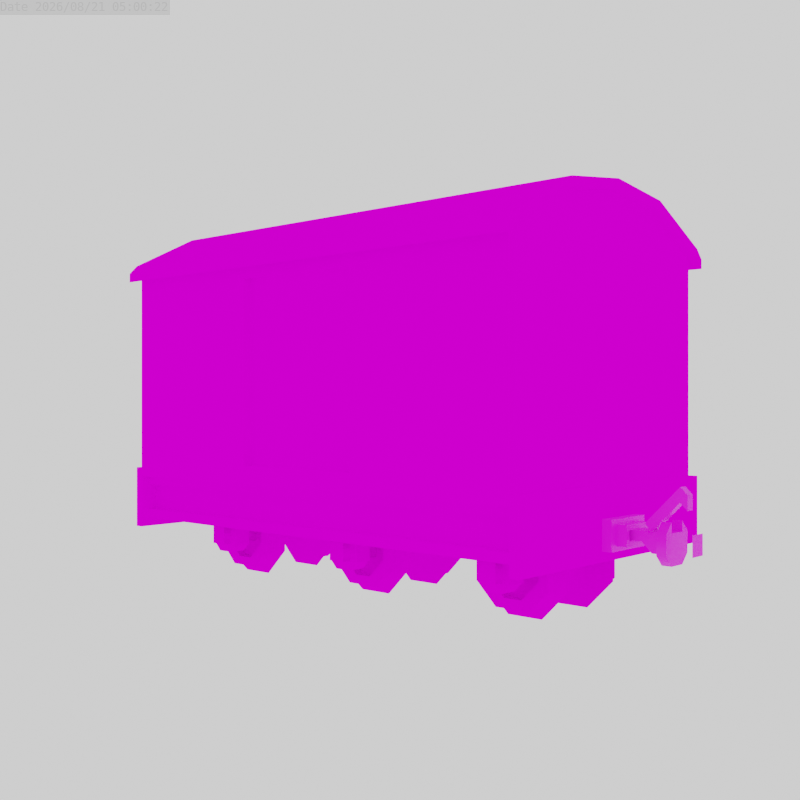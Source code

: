 # Source: van_general.blend  (saved by Blender 3.6.13; exported with 4.5.12 LTS)
import bpy
from mathutils import Matrix  # noqa: F401  (used for matrix-valued properties, if any)

bpy.ops.wm.read_factory_settings(use_empty=True)
scene = bpy.context.scene
scene.name = 'Scene'

# ---- collections
col_collection = bpy.data.collections.new('Collection'); scene.collection.children.link(col_collection)

# ---- images (referenced by path relative to the original .blend; pixels are not part of the script)
import os
ASSET_DIR = os.environ.get("B2B_ASSET_DIR", "")  # directory of the original .blend (textures are referenced by path, not embedded)
HERE = os.path.dirname(os.path.abspath(__file__))  # packed textures are extracted next to this script under _unpacked/

def load_image(name, relpath, width, height, colorspace="sRGB"):
    """Load a texture the original file referenced (path relative to the .blend, or extracted next to this script)."""
    p = next((c for c in (os.path.join(HERE, relpath), os.path.join(ASSET_DIR, relpath)) if relpath and os.path.exists(c)), "")
    if p:
        img = bpy.data.images.load(p, check_existing=True)
        img.name = name
    else:  # same state as the original file: an image datablock whose file is absent (Cycles renders it pink)
        img = bpy.data.images.new(name, width, height)
        img.source = "FILE"
        img.filepath = "//" + (relpath or name)
    img.colorspace_settings.name = colorspace
    return img
img_base_png = load_image('base.png', 'base.png', 1024, 1024, 'sRGB')
img_coupler_png = load_image('coupler.png', 'coupler.png', 1024, 1024, 'sRGB')
img_van_colour_png = load_image('van_colour.png', 'van_colour.png', 1024, 1024, 'sRGB')

# ---- materials (node trees are filled in below, after node groups)
mat_base = bpy.data.materials.new('Base')
mat_coupler = bpy.data.materials.new('Coupler')
mat_colour = bpy.data.materials.new('Colour')

# ---- node groups
ng_auto_smooth = bpy.data.node_groups.new('Auto Smooth', 'GeometryNodeTree')
_s = ng_auto_smooth.interface.new_socket(name='Geometry', in_out='OUTPUT', socket_type='NodeSocketGeometry')
_s = ng_auto_smooth.interface.new_socket(name='Geometry', in_out='INPUT', socket_type='NodeSocketGeometry')
_s = ng_auto_smooth.interface.new_socket(name='Angle', in_out='INPUT', socket_type='NodeSocketFloat')
_s.subtype = 'ANGLE'
_s.min_value = 0.0
_s.max_value = 3.142
ng_auto_smooth.is_modifier = True
_N = ng_auto_smooth.nodes; _L = ng_auto_smooth.links
n0 = _N.new('NodeGroupOutput'); n0.name = 'Group Output'; n0.location = (480, -100)
n1 = _N.new('NodeGroupInput'); n1.name = 'Group Input'; n1.location = (-420, -300)
n2 = _N.new('NodeGroupInput'); n2.name = 'Group Input.001'; n2.location = (-60, -100)
n3 = _N.new('GeometryNodeSetShadeSmooth'); n3.name = 'Set Shade Smooth'; n3.location = (120, -100)
n3.domain = 'EDGE'
n4 = _N.new('GeometryNodeSetShadeSmooth'); n4.name = 'Set Shade Smooth.001'; n4.location = (300, -100)
n5 = _N.new('GeometryNodeInputMeshEdgeAngle'); n5.name = 'Edge Angle'; n5.location = (-420, -220)
n6 = _N.new('GeometryNodeInputEdgeSmooth'); n6.name = 'Is Edge Smooth'; n6.location = (-60, -160)
n7 = _N.new('GeometryNodeInputShadeSmooth'); n7.name = 'Is Face Smooth'; n7.location = (-240, -340)
n8 = _N.new('FunctionNodeBooleanMath'); n8.name = 'Boolean Math'; n8.location = (-60, -220)
n9 = _N.new('FunctionNodeCompare'); n9.name = 'Compare'; n9.location = (-240, -180)
n9.operation = 'LESS_EQUAL'
_L.new(n5.outputs[0], n9.inputs[0])
_L.new(n4.outputs[0], n0.inputs[0])
_L.new(n1.outputs[1], n9.inputs[1])
_L.new(n9.outputs[0], n8.inputs[0])
_L.new(n7.outputs[0], n8.inputs[1])
_L.new(n2.outputs[0], n3.inputs[0])
_L.new(n6.outputs[0], n3.inputs[1])
_L.new(n3.outputs[0], n4.inputs[0])
_L.new(n8.outputs[0], n3.inputs[2])
n0.is_active_output = True

# ---- material node trees
mat_base.use_nodes = True; mat_base.node_tree.nodes.clear()
_N = mat_base.node_tree.nodes; _L = mat_base.node_tree.links
n0 = _N.new('ShaderNodeBsdfPrincipled'); n0.name = 'Principled BSDF'; n0.location = (10, 300)
n0.distribution = 'GGX'
n0.subsurface_method = 'RANDOM_WALK_SKIN'
n0.inputs[2].default_value = 0.0
n0.inputs[3].default_value = 1.45
n0.inputs[13].default_value = 0.0
n0.inputs[20].default_value = 0.0
n0.inputs[27].default_value = (0.0, 0.0, 0.0, 1.0)
n1 = _N.new('ShaderNodeOutputMaterial'); n1.name = 'Material Output'; n1.location = (300, 300)
n2 = _N.new('ShaderNodeTexImage'); n2.name = 'Image Texture'; n2.location = (-280, 280)
n2.image = img_base_png
n2.interpolation = 'Closest'
_L.new(n0.outputs[0], n1.inputs[0])
_L.new(n2.outputs[0], n0.inputs[0])
_L.new(n2.outputs[1], n0.inputs[4])
n1.is_active_output = True
mat_coupler.use_nodes = True; mat_coupler.node_tree.nodes.clear()
_N = mat_coupler.node_tree.nodes; _L = mat_coupler.node_tree.links
n0 = _N.new('ShaderNodeBsdfPrincipled'); n0.name = 'Principled BSDF'; n0.location = (10, 300)
n0.distribution = 'GGX'
n0.subsurface_method = 'RANDOM_WALK_SKIN'
n0.inputs[3].default_value = 1.45
n0.inputs[27].default_value = (0.0, 0.0, 0.0, 1.0)
n0.inputs[28].default_value = 1.0
n1 = _N.new('ShaderNodeOutputMaterial'); n1.name = 'Material Output'; n1.location = (300, 300)
n2 = _N.new('ShaderNodeTexImage'); n2.name = 'Image Texture'; n2.location = (-280, 280)
n2.image = img_coupler_png
n2.interpolation = 'Closest'
_L.new(n0.outputs[0], n1.inputs[0])
_L.new(n2.outputs[0], n0.inputs[0])
_L.new(n2.outputs[1], n0.inputs[4])
n1.is_active_output = True
mat_colour.use_nodes = True; mat_colour.node_tree.nodes.clear()
_N = mat_colour.node_tree.nodes; _L = mat_colour.node_tree.links
n0 = _N.new('ShaderNodeBsdfPrincipled'); n0.name = 'Principled BSDF'; n0.location = (10, 300)
n0.distribution = 'GGX'
n0.subsurface_method = 'RANDOM_WALK_SKIN'
n0.inputs[2].default_value = 0.0
n0.inputs[3].default_value = 1.45
n0.inputs[13].default_value = 0.0
n0.inputs[20].default_value = 0.0
n0.inputs[27].default_value = (0.0, 0.0, 0.0, 1.0)
n1 = _N.new('ShaderNodeOutputMaterial'); n1.name = 'Material Output'; n1.location = (300, 300)
n2 = _N.new('ShaderNodeTexImage'); n2.name = 'Image Texture'; n2.location = (-280, 280)
n2.image = img_van_colour_png
n2.interpolation = 'Closest'
_L.new(n0.outputs[0], n1.inputs[0])
_L.new(n2.outputs[0], n0.inputs[0])
_L.new(n2.outputs[1], n0.inputs[4])
n1.is_active_output = True

# ---- world
world_world = bpy.data.worlds.new('World'); scene.world = world_world
world_world.use_nodes = True; world_world.node_tree.nodes.clear()
_N = world_world.node_tree.nodes; _L = world_world.node_tree.links
n0 = _N.new('ShaderNodeOutputWorld'); n0.name = 'World Output'; n0.location = (300, 300)
n1 = _N.new('ShaderNodeBackground'); n1.name = 'Background'; n1.location = (10, 300)
n1.inputs[0].default_value = (1.0, 1.0, 1.0, 1.0)
_L.new(n1.outputs[0], n0.inputs[0])
n0.is_active_output = True
world_world.color = (0.05088, 0.05088, 0.05088)
world_world.use_sun_shadow = False
world_world.sun_shadow_jitter_overblur = 0.0

# ---- cameras
cam_camera_001 = bpy.data.cameras.new('Camera.001')
cam_camera_001.lens = 46.89
cam_camera_001.lens_unit = 'FOV'

# ---- meshes
me_cube_046 = bpy.data.meshes.new('Cube.046')
me_cube_046.from_pydata([(2.0, 6.0, 4.0), (4.0, 6.0, 2.0), (4.0, 5.0, 2.0), (2.0, 5.0, 4.0), (4.0, 6.0, -2.0), (2.0, 6.0, -4.0), (2.0, 5.0, -4.0), (4.0, 5.0, -2.0), (5.0, 4.0, 2.0), (5.0, 4.0, -2.0), (2.0, 4.0, -5.0), (2.0, 4.0, 5.0), (3.0, -5.0, 1.0), (-3.0, -5.0, -1.0), (3.0, 5.0, -1.0), (-3.0, 5.0, 1.0), (1.0, 5.0, -3.0), (-1.0, 5.0, 3.0), (1.0, -5.0, 3.0), (-1.0, -5.0, -3.0), (1.0, 10.0, -1.0), (-2.0, 6.0, -4.0), (-4.0, 6.0, -2.0), (-4.0, 5.0, -2.0), (-2.0, 5.0, -4.0), (-4.0, 6.0, 2.0), (-2.0, 6.0, 4.0), (-2.0, 5.0, 4.0), (-4.0, 5.0, 2.0), (-5.0, 4.0, -2.0), (-5.0, 4.0, 2.0), (-2.0, 4.0, 5.0), (-2.0, 4.0, -5.0), (-1.0, 6.0, -3.0), (-1.0, 6.0, 3.0), (1.0, -6.0, 3.0), (1.0, 6.0, -3.0), (3.0, 6.0, -1.0), (-3.0, 6.0, 1.0), (3.0, -6.0, 1.0), (-1.0, 10.0, 1.0), (2.0, -6.0, -4.0), (4.0, -6.0, -2.0), (4.0, -5.0, -2.0), (2.0, -5.0, -4.0), (4.0, -6.0, 2.0), (2.0, -6.0, 4.0), (2.0, -5.0, 4.0), (4.0, -5.0, 2.0), (5.0, -4.0, -2.0), (5.0, -4.0, 2.0), (2.0, -4.0, 5.0), (2.0, -4.0, -5.0), (1.0, -6.0, -3.0), (1.0, -5.0, -3.0), (-1.0, -5.0, 3.0), (1.0, 5.0, 3.0), (-1.0, 5.0, -3.0), (3.0, 5.0, 1.0), (-3.0, 5.0, -1.0), (3.0, -5.0, -1.0), (-3.0, -5.0, 1.0), (-2.0, -6.0, 4.0), (-4.0, -6.0, 2.0), (-4.0, -5.0, 2.0), (-2.0, -5.0, 4.0), (-4.0, -6.0, -2.0), (-2.0, -6.0, -4.0), (-2.0, -5.0, -4.0), (-4.0, -5.0, -2.0), (-5.0, -4.0, 2.0), (-5.0, -4.0, -2.0), (-2.0, -4.0, -5.0), (-2.0, -4.0, 5.0), (-3.0, -6.0, 1.0), (-3.0, -6.0, -1.0), (-1.0, -6.0, -3.0), (3.0, -6.0, -1.0), (3.0, 6.0, 1.0), (-3.0, 6.0, -1.0), (1.0, 6.0, 3.0), (-1.0, -6.0, 3.0), (-1.0, -10.0, 1.0), (1.0, -1.423e-06, 1.0), (1.0, -1.423e-06, -1.0), (-1.0, -1.836e-06, -1.0), (-1.0, -1.359e-06, 1.0), (1.0, -10.0, -1.0), (1.0, -10.0, 1.0), (-1.0, 10.0, -1.0), (-1.0, -10.0, -1.0), (1.0, 10.0, 1.0)], [], [(27, 3, 0, 26), (1, 4, 37, 78), (2, 1, 0, 3), (4, 7, 6, 5), (2, 7, 4, 1), (7, 2, 8, 9), (34, 26, 0, 80), (3, 11, 8, 2), (7, 9, 10, 6), (4, 5, 36, 37), (0, 1, 78, 80), (85, 84, 87, 90), (91, 40, 86, 83), (84, 85, 89, 20), (31, 30, 29, 32, 10, 9, 8, 11), (10, 32, 24, 6), (5, 21, 33, 36), (21, 5, 6, 24), (27, 31, 11, 3), (89, 85, 86, 40), (22, 25, 38, 79), (23, 22, 21, 24), (25, 28, 27, 26), (23, 28, 25, 22), (28, 23, 29, 30), (24, 32, 29, 23), (28, 30, 31, 27), (25, 26, 34, 38), (21, 22, 79, 33), (87, 84, 83, 88), (82, 88, 83, 86), (42, 45, 39, 77), (43, 42, 41, 44), (45, 48, 47, 46), (43, 48, 45, 42), (48, 43, 49, 50), (68, 44, 41, 67), (44, 52, 49, 43), (48, 50, 51, 47), (45, 46, 35, 39), (41, 42, 77, 53), (84, 20, 91, 83), (14, 16, 57, 59, 15, 17, 56, 58), (72, 71, 70, 73, 51, 50, 49, 52), (68, 72, 52, 44), (73, 65, 47, 51), (62, 46, 47, 65), (62, 81, 35, 46), (53, 76, 67, 41), (63, 66, 75, 74), (64, 63, 62, 65), (66, 69, 68, 67), (64, 69, 66, 63), (69, 64, 70, 71), (65, 73, 70, 64), (69, 71, 72, 68), (66, 67, 76, 75), (62, 63, 74, 81), (12, 18, 55, 61, 13, 19, 54, 60), (58, 56, 80, 78), (37, 36, 16, 14), (78, 37, 14, 58), (33, 57, 16, 36), (17, 34, 80, 56), (59, 57, 33, 79), (38, 34, 17, 15), (79, 38, 15, 59), (60, 54, 53, 77), (39, 35, 18, 12), (77, 39, 12, 60), (81, 55, 18, 35), (19, 76, 53, 54), (61, 55, 81, 74), (75, 76, 19, 13), (74, 75, 13, 61), (91, 20, 89, 40), (87, 88, 82, 90), (85, 90, 82, 86)])
me_cube_046.polygons.foreach_set('use_smooth', [True] * 78)
_k = set([(0, 1), (0, 26), (1, 4), (2, 3), (2, 7), (3, 27), (4, 5), (5, 21), (6, 7), (6, 24), (8, 9), (8, 11), (9, 10), (10, 32), (11, 31), (12, 18), (12, 60), (13, 19), (13, 61), (14, 16), (14, 58), (15, 17), (15, 59), (16, 57), (17, 56), (18, 55), (19, 54), (20, 89), (20, 91), (21, 22), (22, 25), (23, 24), (23, 28), (25, 26), (27, 28), (29, 30), (29, 32), (30, 31), (33, 36), (33, 79), (34, 38), (34, 80), (35, 39), (35, 81), (36, 37), (37, 78), (38, 79), (39, 77), (40, 89), (40, 91), (41, 42), (41, 67), (42, 45), (43, 44), (43, 48), (44, 68), (45, 46), (46, 62), (47, 48), (47, 65), (49, 50), (49, 52), (50, 51), (51, 73), (52, 72), (53, 76), (53, 77), (54, 60), (55, 61), (56, 58), (57, 59), (62, 63), (63, 66), (64, 65), (64, 69), (66, 67), (68, 69), (70, 71), (70, 73), (71, 72), (74, 75), (74, 81), (75, 76), (78, 80), (82, 88), (82, 90), (87, 88), (87, 90)])
me_cube_046.attributes.new('sharp_edge', 'BOOLEAN', 'EDGE').data.foreach_set('value', [ (min(e.vertices), max(e.vertices)) in _k for e in me_cube_046.edges])
_uv = me_cube_046.uv_layers.new(name='UVMap')
_uv.uv.foreach_set('vector', [0.1016, 0.9922, 0.1016, 0.9609, 0.1094, 0.9609, 0.1094, 0.9922, 0.1953, 0.8359, 0.1641, 0.8359, 0.1719, 0.8438, 0.1875, 0.8438, 0.1016, 0.9453, 0.1094, 0.9453, 0.1094, 0.9609, 0.1016, 0.9609, 0.1016, 0.9453, 0.09375, 0.9453, 0.09375, 0.9609, 0.1016, 0.9609, 0.1016, 0.9609, 0.1016, 0.9922, 0.09375, 0.9922, 0.09375, 0.9609, 0.0625, 0.8359, 0.03125, 0.8359, 0.03125, 0.8281, 0.0625, 0.8281, 0.2031, 0.875, 0.2109, 0.8828, 0.2109, 0.8516, 0.2031, 0.8594, 0.01562, 0.8516, 0.007812, 0.8516, 0.03125, 0.8281, 0.03125, 0.8359, 0.0625, 0.8359, 0.0625, 0.8281, 0.08594, 0.8516, 0.07812, 0.8516, 0.1641, 0.8359, 0.1484, 0.8516, 0.1562, 0.8594, 0.1719, 0.8438, 0.2109, 0.8516, 0.1953, 0.8359, 0.1875, 0.8438, 0.2031, 0.8594, 0.1406, 0.9609, 0.1406, 0.9453, 0.2188, 0.9453, 0.2188, 0.9609, 0.1406, 0.9766, 0.1406, 0.9922, 0.2188, 0.9922, 0.2188, 0.9766, 0.1406, 0.9609, 0.1406, 0.9453, 0.2188, 0.9453, 0.2188, 0.9609, 0.08594, 0.9688, 0.0625, 0.9922, 0.03125, 0.9922, 0.007812, 0.9688, 0.007812, 0.9375, 0.03125, 0.9141, 0.0625, 0.9141, 0.08594, 0.9375, 0.08594, 0.8516, 0.08594, 0.8828, 0.07812, 0.8828, 0.07812, 0.8516, 0.1484, 0.8516, 0.1484, 0.8828, 0.1562, 0.875, 0.1562, 0.8594, 0.1094, 0.9453, 0.1094, 0.9141, 0.1016, 0.9141, 0.1016, 0.9453, 0.01562, 0.8828, 0.007812, 0.8828, 0.007812, 0.8516, 0.01562, 0.8516, 0.2188, 0.9766, 0.1406, 0.9766, 0.1406, 0.9609, 0.2188, 0.9609, 0.1641, 0.8984, 0.1953, 0.8984, 0.1875, 0.8906, 0.1719, 0.8906, 0.1016, 0.9141, 0.1094, 0.9141, 0.1094, 0.8984, 0.1016, 0.8984, 0.09375, 0.9141, 0.1016, 0.9141, 0.1016, 0.8984, 0.09375, 0.8984, 0.1016, 0.9453, 0.1016, 0.9141, 0.09375, 0.9141, 0.09375, 0.9453, 0.03125, 0.8984, 0.0625, 0.8984, 0.0625, 0.9062, 0.03125, 0.9062, 0.07812, 0.8828, 0.08594, 0.8828, 0.0625, 0.9062, 0.0625, 0.8984, 0.03125, 0.8984, 0.03125, 0.9062, 0.007812, 0.8828, 0.01562, 0.8828, 0.1953, 0.8984, 0.2109, 0.8828, 0.2031, 0.875, 0.1875, 0.8906, 0.1484, 0.8828, 0.1641, 0.8984, 0.1719, 0.8906, 0.1562, 0.875, 0.2188, 0.9766, 0.1406, 0.9766, 0.1406, 0.9609, 0.2188, 0.9609, 0.1406, 0.9766, 0.1406, 0.9922, 0.2188, 0.9922, 0.2188, 0.9766, 0.1641, 0.8359, 0.1953, 0.8359, 0.1875, 0.8438, 0.1719, 0.8438, 0.09375, 0.9453, 0.1016, 0.9453, 0.1016, 0.9609, 0.09375, 0.9609, 0.1016, 0.9453, 0.1094, 0.9453, 0.1094, 0.9609, 0.1016, 0.9609, 0.09375, 0.9922, 0.09375, 0.9609, 0.1016, 0.9609, 0.1016, 0.9922, 0.01562, 0.8516, 0.01562, 0.8828, 0.007812, 0.8828, 0.007812, 0.8516, 0.1094, 0.9453, 0.1094, 0.9141, 0.1016, 0.9141, 0.1016, 0.9453, 0.03125, 0.8984, 0.03125, 0.9062, 0.007812, 0.8828, 0.01562, 0.8828, 0.01562, 0.8516, 0.007812, 0.8516, 0.03125, 0.8281, 0.03125, 0.8359, 0.1953, 0.8359, 0.2109, 0.8516, 0.2031, 0.8594, 0.1875, 0.8438, 0.1484, 0.8516, 0.1641, 0.8359, 0.1719, 0.8438, 0.1562, 0.8594, 0.1406, 0.9297, 0.2188, 0.9297, 0.2188, 0.9453, 0.1406, 0.9453, 0.1719, 0.8438, 0.1562, 0.8594, 0.1562, 0.875, 0.1719, 0.8906, 0.1875, 0.8906, 0.2031, 0.875, 0.2031, 0.8594, 0.1875, 0.8438, 0.007812, 0.9688, 0.03125, 0.9922, 0.0625, 0.9922, 0.08594, 0.9688, 0.08594, 0.9375, 0.0625, 0.9141, 0.03125, 0.9141, 0.007812, 0.9375, 0.0625, 0.8984, 0.0625, 0.9062, 0.03125, 0.9062, 0.03125, 0.8984, 0.0625, 0.8281, 0.0625, 0.8359, 0.03125, 0.8359, 0.03125, 0.8281, 0.1016, 0.9922, 0.1016, 0.9609, 0.1094, 0.9609, 0.1094, 0.9922, 0.2109, 0.8828, 0.2031, 0.875, 0.2031, 0.8594, 0.2109, 0.8516, 0.1562, 0.8594, 0.1562, 0.875, 0.1484, 0.8828, 0.1484, 0.8516, 0.1953, 0.8984, 0.1641, 0.8984, 0.1719, 0.8906, 0.1875, 0.8906, 0.09375, 0.9141, 0.1016, 0.9141, 0.1016, 0.8984, 0.09375, 0.8984, 0.1016, 0.9141, 0.1094, 0.9141, 0.1094, 0.8984, 0.1016, 0.8984, 0.09375, 0.9141, 0.09375, 0.9453, 0.1016, 0.9453, 0.1016, 0.9141, 0.07812, 0.8828, 0.07812, 0.8516, 0.08594, 0.8516, 0.08594, 0.8828, 0.0625, 0.8359, 0.0625, 0.8281, 0.08594, 0.8516, 0.07812, 0.8516, 0.07812, 0.8828, 0.08594, 0.8828, 0.0625, 0.9062, 0.0625, 0.8984, 0.1641, 0.8984, 0.1484, 0.8828, 0.1562, 0.875, 0.1719, 0.8906, 0.2109, 0.8828, 0.1953, 0.8984, 0.1875, 0.8906, 0.2031, 0.875, 0.1875, 0.8438, 0.2031, 0.8594, 0.2031, 0.875, 0.1875, 0.8906, 0.1719, 0.8906, 0.1562, 0.875, 0.1562, 0.8594, 0.1719, 0.8438, 0.1406, 0.9766, 0.1406, 0.9609, 0.1328, 0.9609, 0.1328, 0.9766, 0.125, 0.9453, 0.125, 0.9609, 0.1172, 0.9609, 0.1172, 0.9453, 0.1328, 0.9766, 0.1328, 0.9922, 0.1406, 0.9922, 0.1406, 0.9766, 0.125, 0.9766, 0.1172, 0.9766, 0.1172, 0.9609, 0.125, 0.9609, 0.1172, 0.9766, 0.125, 0.9766, 0.125, 0.9609, 0.1172, 0.9609, 0.1172, 0.9922, 0.1172, 0.9766, 0.125, 0.9766, 0.125, 0.9922, 0.1328, 0.9766, 0.1328, 0.9609, 0.1406, 0.9609, 0.1406, 0.9766, 0.1328, 0.9922, 0.1328, 0.9766, 0.1406, 0.9766, 0.1406, 0.9922, 0.1328, 0.9609, 0.1328, 0.9453, 0.125, 0.9453, 0.125, 0.9609, 0.1094, 0.9453, 0.1094, 0.9609, 0.1172, 0.9609, 0.1172, 0.9453, 0.125, 0.9609, 0.125, 0.9766, 0.1328, 0.9766, 0.1328, 0.9609, 0.1094, 0.9766, 0.1172, 0.9766, 0.1172, 0.9609, 0.1094, 0.9609, 0.1172, 0.9766, 0.1094, 0.9766, 0.1094, 0.9609, 0.1172, 0.9609, 0.1328, 0.9766, 0.1328, 0.9922, 0.125, 0.9922, 0.125, 0.9766, 0.1094, 0.9922, 0.1094, 0.9766, 0.1172, 0.9766, 0.1172, 0.9922, 0.125, 0.9766, 0.125, 0.9609, 0.1328, 0.9609, 0.1328, 0.9766, 0.1562, 0.9141, 0.1406, 0.9141, 0.1406, 0.9297, 0.1562, 0.9297, 0.1562, 0.9141, 0.1406, 0.9141, 0.1406, 0.9297, 0.1562, 0.9297, 0.1406, 0.9297, 0.2188, 0.9297, 0.2188, 0.9453, 0.1406, 0.9453])
me_cube_046.materials.append(mat_base)
me_cube_046.update()
me_cube_008 = bpy.data.meshes.new('Cube.008')
me_cube_008.from_pydata([(-27.0, -16.0, 10.0), (-27.0, -16.0, 11.0), (-27.0, 16.0, 10.0), (-27.0, 16.0, 11.0), (27.0, -16.0, 10.0), (27.0, 16.0, 10.0), (27.0, 16.0, 11.0), (28.0, 16.0, 11.0), (28.0, 16.0, 10.0), (28.0, -16.0, 10.0), (28.0, -16.0, 11.0), (27.0, -16.0, 4.0), (27.0, 16.0, 4.0), (28.0, -16.0, 4.0), (28.0, 16.0, 4.0), (-28.0, 16.0, 10.0), (-28.0, -16.0, 10.0), (-28.0, -16.0, 11.0), (-28.0, 16.0, 11.0), (-27.0, 16.0, 4.0), (-27.0, -16.0, 4.0), (-28.0, 16.0, 4.0), (-28.0, -16.0, 4.0), (27.0, -16.0, 11.0), (0.0, -16.0, 10.0), (0.0, 16.0, 10.0), (0.0, -16.0, 11.0), (0.0, 16.0, 11.0), (-27.0, -14.0, 9.0), (-27.0, -15.0, 9.0), (-27.0, -14.0, 6.0), (0.0, -14.0, 9.0), (27.0, -14.0, 9.0), (0.0, -14.0, 6.0), (0.0, -15.0, 9.0), (0.0, -15.0, 10.0), (27.0, -15.0, 9.0), (27.0, -15.0, 10.0), (27.0, -12.0, 10.0), (0.0, -12.0, 10.0), (27.0, -12.0, 9.0), (27.0, -13.0, 9.0), (0.0, -12.0, 9.0), (0.0, -13.0, 9.0), (-27.0, -12.0, 9.0), (-27.0, -13.0, 9.0), (-27.0, -12.0, 10.0), (-27.0, -15.0, 10.0), (-27.0, -13.0, 6.0), (-27.0, -12.0, 6.0), (0.0, -13.0, 6.0), (27.0, -13.0, 6.0), (0.0, -12.0, 6.0), (27.0, -12.0, 6.0), (0.0, -12.0, 5.0), (27.0, -12.0, 5.0), (0.0, -15.0, 5.0), (-27.0, -12.0, 5.0), (-27.0, -15.0, 5.0), (-27.0, -15.0, 6.0), (0.0, -15.0, 6.0), (27.0, -15.0, 6.0), (27.0, -15.0, 5.0), (27.0, -14.0, 6.0), (27.0, 14.0, 9.0), (27.0, 15.0, 9.0), (27.0, 14.0, 6.0), (0.0, 14.0, 9.0), (-27.0, 14.0, 9.0), (0.0, 15.0, 9.0), (0.0, 14.0, 6.0), (0.0, 15.0, 6.0), (-27.0, 14.0, 6.0), (-27.0, 15.0, 6.0), (-27.0, 15.0, 5.0), (-27.0, 12.0, 5.0), (0.0, 15.0, 5.0), (27.0, 15.0, 5.0), (0.0, 12.0, 5.0), (27.0, 12.0, 5.0), (0.0, 12.0, 6.0), (27.0, 12.0, 6.0), (0.0, 13.0, 6.0), (-27.0, 12.0, 6.0), (-27.0, 13.0, 6.0), (-27.0, 13.0, 9.0), (-27.0, 12.0, 9.0), (0.0, 13.0, 9.0), (27.0, 13.0, 9.0), (0.0, 12.0, 9.0), (27.0, 12.0, 9.0), (0.0, 12.0, 10.0), (27.0, 12.0, 10.0), (-27.0, 12.0, 10.0), (27.0, 13.0, 6.0), (27.0, 15.0, 6.0), (-27.0, 15.0, 9.0), (0.0, 15.0, 10.0), (27.0, 15.0, 10.0), (-27.0, 15.0, 10.0)], [], [(1, 3, 18, 17), (25, 27, 6, 5), (23, 4, 9, 10), (24, 26, 1, 0), (25, 5, 4, 24), (8, 7, 10, 9), (8, 9, 13, 14), (6, 23, 10, 7), (5, 6, 7, 8), (11, 12, 14, 13), (4, 5, 12, 11), (5, 8, 14, 12), (9, 4, 11, 13), (16, 17, 18, 15), (15, 2, 19, 21), (3, 2, 15, 18), (0, 1, 17, 16), (19, 20, 22, 21), (2, 0, 20, 19), (0, 16, 22, 20), (16, 15, 21, 22), (27, 3, 1, 26), (6, 27, 26, 23), (4, 23, 26, 24), (2, 3, 27, 25), (2, 25, 24, 0), (28, 31, 34, 29), (31, 28, 30, 33), (32, 31, 33, 63), (31, 32, 36, 34), (34, 35, 47, 29), (36, 37, 35, 34), (42, 39, 38, 40), (41, 43, 42, 40), (43, 45, 44, 42), (44, 46, 39, 42), (45, 43, 50, 48), (48, 50, 52, 49), (50, 51, 53, 52), (43, 41, 51, 50), (52, 53, 55, 54), (49, 52, 54, 57), (62, 56, 54, 55), (56, 58, 57, 54), (60, 59, 58, 56), (33, 30, 59, 60), (61, 60, 56, 62), (63, 33, 60, 61), (64, 67, 69, 65), (67, 64, 66, 70), (68, 67, 70, 72), (67, 68, 96, 69), (70, 66, 95, 71), (72, 70, 71, 73), (73, 71, 76, 74), (74, 76, 78, 75), (71, 95, 77, 76), (76, 77, 79, 78), (81, 80, 78, 79), (80, 83, 75, 78), (94, 82, 80, 81), (82, 84, 83, 80), (87, 85, 84, 82), (85, 87, 89, 86), (88, 87, 82, 94), (87, 88, 90, 89), (90, 92, 91, 89), (89, 91, 93, 86), (96, 99, 97, 69), (69, 97, 98, 65)])
me_cube_008.polygons.foreach_set('use_smooth', [True] * 70)
_k = set([(0, 2), (0, 20), (0, 24), (1, 17), (1, 26), (2, 19), (2, 25), (3, 18), (3, 27), (4, 5), (4, 11), (4, 24), (5, 12), (5, 25), (6, 7), (6, 27), (7, 8), (7, 10), (8, 14), (9, 10), (9, 13), (10, 23), (11, 12), (11, 13), (12, 14), (13, 14), (15, 18), (15, 21), (16, 17), (16, 22), (17, 18), (19, 20), (19, 21), (20, 22), (21, 22), (23, 26), (28, 29), (28, 30), (28, 31), (29, 34), (29, 47), (30, 33), (30, 59), (31, 32), (32, 36), (32, 63), (33, 63), (34, 36), (35, 37), (35, 47), (36, 37), (38, 39), (38, 40), (39, 46), (40, 41), (40, 42), (41, 43), (41, 51), (42, 44), (43, 45), (44, 45), (44, 46), (45, 48), (48, 49), (48, 50), (49, 52), (49, 57), (50, 51), (51, 53), (52, 53), (53, 55), (54, 55), (54, 57), (55, 62), (56, 58), (56, 62), (57, 58), (58, 59), (59, 60), (60, 61), (61, 62), (61, 63), (64, 65), (64, 66), (64, 67), (65, 69), (65, 98), (66, 70), (66, 95), (67, 68), (68, 72), (68, 96), (69, 96), (70, 72), (71, 73), (71, 95), (72, 73), (73, 74), (74, 75), (74, 76), (75, 78), (75, 83), (76, 77), (77, 79), (77, 95), (78, 79), (79, 81), (80, 81), (80, 83), (81, 94), (82, 84), (82, 94), (83, 84), (84, 85), (85, 86), (85, 87), (86, 89), (86, 93), (87, 88), (88, 90), (88, 94), (89, 90), (90, 92), (91, 92), (91, 93), (96, 99), (97, 98), (97, 99)])
me_cube_008.attributes.new('sharp_edge', 'BOOLEAN', 'EDGE').data.foreach_set('value', [ (min(e.vertices), max(e.vertices)) in _k for e in me_cube_008.edges])
_uv = me_cube_008.uv_layers.new(name='UVMap')
_uv.uv.foreach_set('vector', [0.7422, 0.1797, 0.9922, 0.1797, 0.9922, 0.1719, 0.7422, 0.1719, 0.7344, 0.3951, 0.7422, 0.3951, 0.7422, 0.1797, 0.7344, 0.1797, 0.7422, 0.1797, 0.7344, 0.1797, 0.7344, 0.1719, 0.7422, 0.1719, 0.7344, 0.3951, 0.7422, 0.3951, 0.7422, 0.1797, 0.7344, 0.1797, 0.0, 0.0, 0.0, 0.2109, 0.25, 0.2109, 0.25, 0.0, 0.7344, 0.4062, 0.7344, 0.3984, 0.9844, 0.3984, 0.9844, 0.4062, 0.7344, 0.4062, 0.9844, 0.4062, 0.9844, 0.4531, 0.7344, 0.4531, 0.9922, 0.1797, 0.7422, 0.1797, 0.7422, 0.1719, 0.9922, 0.1719, 0.7344, 0.1797, 0.7422, 0.1797, 0.7422, 0.1719, 0.7344, 0.1719, 0.25, 0.2578, 0.0, 0.2578, 0.0, 0.2656, 0.25, 0.2656, 0.25, 0.2109, 0.0, 0.2109, 0.0, 0.2578, 0.25, 0.2578, 0.2578, 0.1016, 0.25, 0.1016, 0.25, 0.1484, 0.2578, 0.1484, 0.25, 0.1016, 0.2578, 0.1016, 0.2578, 0.1484, 0.25, 0.1484, 0.9844, 0.4062, 0.9844, 0.3984, 0.7344, 0.3984, 0.7344, 0.4062, 0.25, 0.1016, 0.2578, 0.1016, 0.2578, 0.1484, 0.25, 0.1484, 0.7422, 0.1797, 0.7344, 0.1797, 0.7344, 0.1719, 0.7422, 0.1719, 0.7344, 0.1797, 0.7422, 0.1797, 0.7422, 0.1719, 0.7344, 0.1719, 0.0, 0.2656, 0.25, 0.2656, 0.25, 0.2578, 0.0, 0.2578, 0.0, 0.2109, 0.25, 0.2109, 0.25, 0.2578, 0.0, 0.2578, 0.2578, 0.1016, 0.25, 0.1016, 0.25, 0.1484, 0.2578, 0.1484, 0.9844, 0.4062, 0.7344, 0.4062, 0.7344, 0.4531, 0.9844, 0.4531, 0.9922, 0.3951, 0.9922, 0.1797, 0.7422, 0.1797, 0.7422, 0.3951, 0.9922, 0.1797, 0.9922, 0.3951, 0.7422, 0.3951, 0.7422, 0.1797, 0.7344, 0.1797, 0.7422, 0.1797, 0.7422, 0.3951, 0.7344, 0.3951, 0.7344, 0.1797, 0.7422, 0.1797, 0.7422, 0.3951, 0.7344, 0.3951, 0.0, 0.2109, 0.0, 0.0, 0.25, 0.0, 0.25, 0.2109, 1.0, 0.1172, 0.7891, 0.1172, 0.7891, 0.1094, 1.0, 0.1094, 0.7891, 0.1094, 1.0, 0.1094, 1.0, 0.08594, 0.7891, 0.08594, 0.7891, 0.1094, 1.0, 0.1094, 1.0, 0.08594, 0.7891, 0.08594, 1.0, 0.1172, 0.7891, 0.1172, 0.7891, 0.1094, 1.0, 0.1094, 0.7891, 0.07812, 0.7891, 0.08594, 1.0, 0.08594, 1.0, 0.07812, 0.7891, 0.07812, 0.7891, 0.08594, 1.0, 0.08594, 1.0, 0.07812, 1.0, 0.01562, 1.0, 0.02344, 0.7891, 0.02344, 0.7891, 0.01562, 0.7891, 0.007812, 1.0, 0.007812, 1.0, 0.01562, 0.7891, 0.01562, 0.7891, 0.007812, 1.0, 0.007812, 1.0, 0.01562, 0.7891, 0.01562, 1.0, 0.01562, 1.0, 0.02344, 0.7891, 0.02344, 0.7891, 0.01562, 1.0, 0.07031, 0.7891, 0.07031, 0.7891, 0.04688, 1.0, 0.04688, 1.0, 0.07031, 0.7891, 0.07031, 0.7891, 0.07812, 1.0, 0.07812, 1.0, 0.07031, 0.7891, 0.07031, 0.7891, 0.07812, 1.0, 0.07812, 1.0, 0.07031, 0.7891, 0.07031, 0.7891, 0.04688, 1.0, 0.04688, 1.0, 0.04688, 0.7891, 0.04688, 0.7891, 0.03906, 1.0, 0.03906, 1.0, 0.04688, 0.7891, 0.04688, 0.7891, 0.03906, 1.0, 0.03906, 0.7891, 0.1172, 1.0, 0.1172, 1.0, 0.1406, 0.7891, 0.1406, 0.7891, 0.1172, 1.0, 0.1172, 1.0, 0.1406, 0.7891, 0.1406, 0.7891, 0.03125, 1.0, 0.03125, 1.0, 0.02344, 0.7891, 0.02344, 0.7891, 0.03906, 1.0, 0.03906, 1.0, 0.03125, 0.7891, 0.03125, 0.7891, 0.03125, 1.0, 0.03125, 1.0, 0.02344, 0.7891, 0.02344, 0.7891, 0.03906, 1.0, 0.03906, 1.0, 0.03125, 0.7891, 0.03125, 0.7891, 0.1172, 1.0, 0.1172, 1.0, 0.1094, 0.7891, 0.1094, 1.0, 0.1094, 0.7891, 0.1094, 0.7891, 0.08594, 1.0, 0.08594, 1.0, 0.1094, 0.7891, 0.1094, 0.7891, 0.08594, 1.0, 0.08594, 0.7891, 0.1172, 1.0, 0.1172, 1.0, 0.1094, 0.7891, 0.1094, 1.0, 0.03906, 0.7891, 0.03906, 0.7891, 0.03125, 1.0, 0.03125, 1.0, 0.03906, 0.7891, 0.03906, 0.7891, 0.03125, 1.0, 0.03125, 1.0, 0.03125, 0.7891, 0.03125, 0.7891, 0.02344, 1.0, 0.02344, 1.0, 0.1172, 0.7891, 0.1172, 0.7891, 0.1406, 1.0, 0.1406, 1.0, 0.03125, 0.7891, 0.03125, 0.7891, 0.02344, 1.0, 0.02344, 1.0, 0.1172, 0.7891, 0.1172, 0.7891, 0.1406, 1.0, 0.1406, 0.7891, 0.04688, 1.0, 0.04688, 1.0, 0.03906, 0.7891, 0.03906, 0.7891, 0.04688, 1.0, 0.04688, 1.0, 0.03906, 0.7891, 0.03906, 0.7891, 0.07031, 1.0, 0.07031, 1.0, 0.07812, 0.7891, 0.07812, 0.7891, 0.07031, 1.0, 0.07031, 1.0, 0.07812, 0.7891, 0.07812, 0.7891, 0.07031, 1.0, 0.07031, 1.0, 0.04688, 0.7891, 0.04688, 1.0, 0.007812, 0.7891, 0.007812, 0.7891, 0.01562, 1.0, 0.01562, 0.7891, 0.07031, 1.0, 0.07031, 1.0, 0.04688, 0.7891, 0.04688, 1.0, 0.007812, 0.7891, 0.007812, 0.7891, 0.01562, 1.0, 0.01562, 0.7891, 0.01562, 0.7891, 0.02344, 1.0, 0.02344, 1.0, 0.01562, 0.7891, 0.01562, 0.7891, 0.02344, 1.0, 0.02344, 1.0, 0.01562, 1.0, 0.07812, 1.0, 0.08594, 0.7891, 0.08594, 0.7891, 0.07812, 1.0, 0.07812, 1.0, 0.08594, 0.7891, 0.08594, 0.7891, 0.07812])
me_cube_008.materials.append(mat_base)
me_cube_008.update()
me_cube_012 = bpy.data.meshes.new('Cube.012')
me_cube_012.from_pydata([(2.0, -7.0, -3.0), (1.0, -7.0, -4.0), (2.0, -9.0, -3.0), (2.0, -7.0, -1.0), (1.0, -7.0, 0.0), (2.0, -8.0, -1.0), (7.0, -7.0, 4.0), (5.0, -7.0, 4.0), (7.0, -8.0, 4.0), (5.0, -8.0, 4.0), (1.0, -8.0, 0.0), (1.0, -9.0, 0.0), (2.0, -9.0, -1.0), (-1.0, -9.0, 0.0), (-2.0, -9.0, -1.0), (-1.0, -8.0, 0.0), (-1.0, -7.0, 0.0), (-2.0, -8.0, -1.0), (-7.0, -8.0, 4.0), (-2.0, -7.0, -1.0), (-2.0, -7.0, -3.0), (-1.0, -7.0, -4.0), (-2.0, -9.0, -3.0), (-1.0, -9.0, -4.0), (1.0, -9.0, -4.0), (-2.0, 7.0, -3.0), (-1.0, 7.0, -4.0), (-2.0, 9.0, -3.0), (-2.0, 7.0, -1.0), (-1.0, 7.0, 0.0), (-2.0, 8.0, -1.0), (-7.0, 7.0, 4.0), (-1.0, 8.0, 0.0), (-1.0, 9.0, 0.0), (-2.0, 9.0, -1.0), (1.0, 9.0, 0.0), (2.0, 9.0, -1.0), (1.0, 8.0, 0.0), (1.0, 7.0, 0.0), (2.0, 8.0, -1.0), (5.0, 8.0, 4.0), (5.0, 7.0, 4.0), (7.0, 8.0, 4.0), (7.0, 7.0, 4.0), (2.0, 7.0, -1.0), (2.0, 7.0, -3.0), (1.0, 7.0, -4.0), (2.0, 9.0, -3.0), (1.0, 9.0, -4.0), (-1.0, 9.0, -4.0), (8.0, -7.0, 5.0), (8.0, -8.0, 5.0), (6.0, -8.0, 5.0), (-6.0, -8.0, 5.0), (-8.0, -8.0, 5.0), (-8.0, -7.0, 5.0), (-6.0, -7.0, 5.0), (6.0, -7.0, 5.0), (-8.0, 7.0, 5.0), (-8.0, 8.0, 5.0), (-6.0, 8.0, 5.0), (6.0, 8.0, 5.0), (8.0, 8.0, 5.0), (8.0, 7.0, 5.0), (6.0, 7.0, 5.0), (-6.0, 7.0, 5.0), (-7.0, -7.0, 4.0), (-5.0, -7.0, 4.0), (-7.0, 8.0, 4.0), (-5.0, 8.0, 4.0), (-5.0, -8.0, 4.0), (-5.0, 7.0, 4.0)], [], [(24, 1, 0, 2), (21, 20, 19, 16, 4, 3, 0, 1), (0, 3, 5, 12, 2), (40, 42, 39, 37), (13, 11, 10, 4, 16, 15), (10, 11, 12, 5), (24, 2, 12, 11, 13, 14, 22, 23), (13, 15, 17, 14), (22, 14, 17, 19, 20), (21, 23, 22, 20), (24, 23, 21, 1), (49, 26, 25, 27), (46, 45, 44, 38, 29, 28, 25, 26), (25, 28, 30, 34, 27), (35, 33, 32, 29, 38, 37), (32, 33, 34, 30), (49, 27, 34, 33, 35, 36, 47, 48), (35, 37, 39, 36), (47, 36, 39, 44, 45), (46, 48, 47, 45), (49, 48, 46, 26), (71, 31, 28, 29), (70, 18, 17, 15), (7, 6, 3, 4), (38, 41, 40, 37), (44, 43, 41, 38), (42, 43, 44, 39), (32, 69, 71, 29), (30, 68, 69, 32), (31, 68, 30, 28), (16, 67, 70, 15), (19, 66, 67, 16), (18, 66, 19, 17), (10, 9, 7, 4), (5, 8, 9, 10), (6, 8, 5, 3), (41, 43, 63, 64), (43, 42, 62, 63), (40, 41, 64, 61), (42, 40, 61, 62), (71, 69, 60, 65), (69, 68, 59, 60), (31, 71, 65, 58), (68, 31, 58, 59), (67, 66, 55, 56), (66, 18, 54, 55), (70, 67, 56, 53), (18, 70, 53, 54), (7, 9, 52, 57), (9, 8, 51, 52), (6, 7, 57, 50), (8, 6, 50, 51)])
me_cube_012.polygons.foreach_set('use_smooth', [True] * 52)
_k = set([(0, 1), (0, 3), (1, 21), (2, 12), (2, 24), (3, 6), (4, 7), (4, 16), (5, 8), (5, 10), (6, 50), (7, 57), (8, 51), (9, 10), (9, 52), (11, 12), (11, 13), (13, 14), (14, 22), (15, 17), (15, 70), (16, 67), (17, 18), (18, 54), (19, 20), (19, 66), (20, 21), (22, 23), (23, 24), (25, 26), (25, 28), (26, 46), (27, 34), (27, 49), (28, 31), (29, 38), (29, 71), (30, 32), (30, 68), (31, 58), (32, 69), (33, 34), (33, 35), (35, 36), (36, 47), (37, 39), (37, 40), (38, 41), (39, 42), (40, 61), (41, 64), (42, 62), (43, 44), (43, 63), (44, 45), (45, 46), (47, 48), (48, 49), (53, 70), (55, 66), (56, 67), (59, 68), (60, 69), (65, 71)])
me_cube_012.attributes.new('sharp_edge', 'BOOLEAN', 'EDGE').data.foreach_set('value', [ (min(e.vertices), max(e.vertices)) in _k for e in me_cube_012.edges])
_uv = me_cube_012.uv_layers.new(name='UVMap')
_uv.uv.foreach_set('vector', [0.2344, 0.9141, 0.25, 0.9141, 0.25, 0.9062, 0.2344, 0.9062, 0.2812, 0.9453, 0.2891, 0.9531, 0.2891, 0.9688, 0.2812, 0.9766, 0.2656, 0.9766, 0.2578, 0.9688, 0.2578, 0.9531, 0.2656, 0.9453, 0.25, 0.9141, 0.25, 0.9297, 0.2422, 0.9297, 0.2344, 0.9297, 0.2344, 0.9141, 0.3828, 0.9297, 0.3984, 0.9297, 0.3594, 0.8906, 0.3516, 0.8984, 0.2344, 0.9531, 0.2344, 0.9375, 0.2422, 0.9375, 0.25, 0.9375, 0.25, 0.9531, 0.2422, 0.9531, 0.2422, 0.9297, 0.2422, 0.9375, 0.2344, 0.9375, 0.2344, 0.9297, 0.2656, 0.9062, 0.2578, 0.9141, 0.2578, 0.9297, 0.2656, 0.9375, 0.2812, 0.9375, 0.2891, 0.9297, 0.2891, 0.9141, 0.2812, 0.9062, 0.2344, 0.9609, 0.2344, 0.9531, 0.2422, 0.9531, 0.2422, 0.9609, 0.2344, 0.9766, 0.2344, 0.9609, 0.2422, 0.9609, 0.25, 0.9609, 0.25, 0.9766, 0.25, 0.9766, 0.2344, 0.9766, 0.2344, 0.9844, 0.25, 0.9844, 0.2344, 1.0, 0.2344, 0.9844, 0.25, 0.9844, 0.25, 1.0, 0.2344, 0.9141, 0.25, 0.9141, 0.25, 0.9062, 0.2344, 0.9062, 0.2812, 0.9453, 0.2891, 0.9531, 0.2891, 0.9688, 0.2812, 0.9766, 0.2656, 0.9766, 0.2578, 0.9688, 0.2578, 0.9531, 0.2656, 0.9453, 0.25, 0.9141, 0.25, 0.9297, 0.2422, 0.9297, 0.2344, 0.9297, 0.2344, 0.9141, 0.2344, 0.9531, 0.2344, 0.9375, 0.2422, 0.9375, 0.25, 0.9375, 0.25, 0.9531, 0.2422, 0.9531, 0.2422, 0.9297, 0.2422, 0.9375, 0.2344, 0.9375, 0.2344, 0.9297, 0.2656, 0.9062, 0.2578, 0.9141, 0.2578, 0.9297, 0.2656, 0.9375, 0.2812, 0.9375, 0.2891, 0.9297, 0.2891, 0.9141, 0.2812, 0.9062, 0.2344, 0.9609, 0.2344, 0.9531, 0.2422, 0.9531, 0.2422, 0.9609, 0.2344, 0.9766, 0.2344, 0.9609, 0.2422, 0.9609, 0.25, 0.9609, 0.25, 0.9766, 0.25, 0.9766, 0.2344, 0.9766, 0.2344, 0.9844, 0.25, 0.9844, 0.2344, 1.0, 0.2344, 0.9844, 0.25, 0.9844, 0.25, 1.0, 0.3125, 0.9688, 0.2969, 0.9688, 0.3359, 0.9297, 0.3438, 0.9375, 0.3828, 0.9297, 0.3984, 0.9297, 0.3594, 0.8906, 0.3516, 0.8984, 0.3125, 0.9688, 0.2969, 0.9688, 0.3359, 0.9297, 0.3438, 0.9375, 0.3516, 0.9766, 0.3828, 0.9766, 0.3828, 0.9844, 0.3516, 0.9844, 0.3594, 0.9297, 0.3984, 0.9688, 0.3828, 0.9688, 0.3516, 0.9375, 0.3906, 1.0, 0.3906, 0.9922, 0.3516, 0.9922, 0.3516, 1.0, 0.3438, 0.9844, 0.3125, 0.9844, 0.3125, 0.9766, 0.3438, 0.9766, 0.3359, 0.8906, 0.2969, 0.9297, 0.3125, 0.9297, 0.3438, 0.8984, 0.3047, 0.9922, 0.3047, 1.0, 0.3438, 1.0, 0.3438, 0.9922, 0.3516, 0.9766, 0.3828, 0.9766, 0.3828, 0.9844, 0.3516, 0.9844, 0.3594, 0.9297, 0.3984, 0.9688, 0.3828, 0.9688, 0.3516, 0.9375, 0.3906, 1.0, 0.3906, 0.9922, 0.3516, 0.9922, 0.3516, 1.0, 0.3438, 0.9844, 0.3125, 0.9844, 0.3125, 0.9766, 0.3438, 0.9766, 0.3359, 0.8906, 0.2969, 0.9297, 0.3125, 0.9297, 0.3438, 0.8984, 0.3047, 0.9922, 0.3047, 1.0, 0.3438, 1.0, 0.3438, 0.9922, 0.3672, 0.9531, 0.3828, 0.9531, 0.3906, 0.9609, 0.375, 0.9609, 0.375, 0.9922, 0.375, 1.0, 0.3828, 1.0, 0.3828, 0.9922, 0.3672, 0.9844, 0.3672, 0.9766, 0.375, 0.9766, 0.375, 0.9844, 0.3828, 0.9141, 0.3672, 0.9141, 0.375, 0.9219, 0.3906, 0.9219, 0.3281, 0.9766, 0.3281, 0.9844, 0.3203, 0.9844, 0.3203, 0.9766, 0.3281, 0.9141, 0.3125, 0.9141, 0.3047, 0.9219, 0.3203, 0.9219, 0.3125, 0.9531, 0.3281, 0.9531, 0.3203, 0.9609, 0.3047, 0.9609, 0.3203, 1.0, 0.3203, 0.9922, 0.3125, 0.9922, 0.3125, 1.0, 0.3672, 0.9531, 0.3828, 0.9531, 0.3906, 0.9609, 0.375, 0.9609, 0.375, 0.9922, 0.375, 1.0, 0.3828, 1.0, 0.3828, 0.9922, 0.3672, 0.9844, 0.3672, 0.9766, 0.375, 0.9766, 0.375, 0.9844, 0.3828, 0.9141, 0.3672, 0.9141, 0.375, 0.9219, 0.3906, 0.9219, 0.3281, 0.9766, 0.3281, 0.9844, 0.3203, 0.9844, 0.3203, 0.9766, 0.3281, 0.9141, 0.3125, 0.9141, 0.3047, 0.9219, 0.3203, 0.9219, 0.3125, 0.9531, 0.3281, 0.9531, 0.3203, 0.9609, 0.3047, 0.9609, 0.3203, 1.0, 0.3203, 0.9922, 0.3125, 0.9922, 0.3125, 1.0])
me_cube_012.materials.append(mat_base)
me_cube_012.update()
me_cube_003 = bpy.data.meshes.new('Cube.003')
me_cube_003.from_pydata([(-0.5, -1.0, -2.0), (-0.5, -2.0, -1.0), (-0.5, -2.0, 1.0), (-0.5, -1.0, 2.0), (-0.5, 2.0, -1.0), (-0.5, 1.0, -2.0), (-0.5, 1.0, 2.0), (-0.5, 2.0, 1.0), (0.5, -2.0, -1.0), (0.5, -1.0, -2.0), (0.5, -1.0, 2.0), (0.5, -2.0, 1.0), (0.5, 1.0, -2.0), (0.5, 2.0, -1.0), (0.5, 2.0, 1.0), (0.5, 1.0, 2.0), (-0.5, -1.0, 1.0), (-0.5, 1.0, 1.0), (0.5, 1.0, 1.0), (0.5, -1.0, -1.0), (0.5, 1.0, -1.0), (1.5, -1.0, -1.0), (1.5, 1.0, -1.0), (2.5, 1.0, 0.0), (4.5, -1.0, 1.0), (4.5, 1.0, 1.0), (4.5, -1.0, 0.0), (4.5, 1.0, 0.0), (4.5, -3.0, -1.0), (4.5, -3.0, 2.0), (4.5, 3.0, -1.0), (4.5, 3.0, 2.0), (5.5, -3.0, -1.0), (5.5, -3.0, 2.0), (5.5, 3.0, -1.0), (5.5, 3.0, 2.0), (3.5, -1.5, 0.0), (3.5, -1.5, 1.0), (3.5, 1.5, 0.0), (3.5, 1.5, 1.0), (4.5, -2.0, -0.5), (4.5, -2.0, 1.5), (4.5, 2.0, -0.5), (4.5, 2.0, 1.5), (3.5, 2.0, -0.5), (3.5, -2.0, -0.5), (3.5, -2.0, 1.5), (3.5, 2.0, 1.5), (4.5, 1.5, 0.0), (4.5, -1.5, 0.0), (4.5, -1.5, 1.0), (4.5, 1.5, 1.0), (0.5, -1.0, 0.0), (0.5, 0.0, 0.0), (0.5, 0.0, 1.0), (0.5, -1.0, 1.0), (-2.5, -1.0, -1.0), (-2.5, -1.0, 1.0), (-2.5, 1.0, -1.0), (-2.5, 1.0, 1.0), (2.5, -1.0, 1.0), (2.5, 0.0, 1.0), (2.5, -1.0, 0.0), (2.5, 0.0, 0.0)], [], [(8, 11, 2, 1), (0, 1, 2, 3, 16, 17, 6, 7, 4, 5), (4, 7, 14, 13), (12, 5, 4, 13), (6, 15, 14, 7), (0, 9, 8, 1), (10, 3, 2, 11), (5, 12, 9, 0), (15, 6, 17, 18), (3, 10, 55, 16), (18, 17, 16, 55, 54), (8, 19, 52, 55, 11), (10, 11, 55), (12, 20, 19, 9), (14, 18, 20, 13), (15, 18, 14), (12, 13, 20), (8, 9, 19), (18, 25, 27, 23, 22, 20), (19, 20, 22, 21), (21, 62, 52, 19), (21, 22, 23, 62), (62, 23, 27, 26), (62, 26, 24, 60), (28, 29, 31, 30), (30, 31, 35, 34), (32, 33, 29, 28), (30, 34, 32, 28), (35, 31, 29, 33), (38, 36, 49, 48), (44, 47, 43, 42), (40, 41, 46, 45), (44, 42, 40, 45), (43, 47, 46, 41), (36, 38, 44, 45), (37, 36, 45, 46), (39, 37, 46, 47), (38, 39, 47, 44), (39, 38, 48, 51), (36, 37, 50, 49), (37, 39, 51, 50), (63, 61, 54, 53), (52, 53, 54, 55), (61, 60, 24, 25, 18, 54), (56, 57, 59, 58), (63, 62, 60, 61), (52, 62, 63, 53)])
me_cube_003.polygons.foreach_set('use_smooth', [1, 1, 1, 1, 1, 1, 1, 1, 1, 1, 1, 1, 1, 1, 1, 1, 1, 1, 1, 1, 1, 1, 1, 1, 1, 1, 1, 1, 1, 1, 1, 1, 1, 1, 1, 1, 1, 1, 1, 1, 1, 1, 1, 1, 0, 1, 1])
_uv = me_cube_003.uv_layers.new(name='UVMap')
_uv.uv.foreach_set('vector', [0.4375, 0.625, 0.4375, 0.75, 0.375, 0.75, 0.375, 0.625, 0.8125, 0.0, 0.75, 0.0625, 0.75, 0.1875, 0.8125, 0.25, 0.8125, 0.1875, 0.9375, 0.1875, 0.9375, 0.25, 1.0, 0.1875, 1.0, 0.0625, 0.9375, 0.0, 0.4375, 0.75, 0.4375, 0.625, 0.5, 0.625, 0.5, 0.75, 0.5, 0.8125, 0.4375, 0.8125, 0.4375, 0.75, 0.5, 0.75, 0.375, 0.9375, 0.4375, 0.9375, 0.4375, 1.0, 0.375, 1.0, 0.4375, 0.9375, 0.5, 0.9375, 0.5, 1.0, 0.4375, 1.0, 0.4375, 0.8125, 0.375, 0.8125, 0.375, 0.75, 0.4375, 0.75, 0.4375, 0.8125, 0.5, 0.8125, 0.5, 0.9375, 0.4375, 0.9375, 0.25, 0.375, 0.1875, 0.375, 0.1875, 0.3125, 0.25, 0.3125, 0.25, 0.375, 0.3125, 0.375, 0.3125, 0.3125, 0.25, 0.3125, 0.4375, 0.9375, 0.375, 0.9375, 0.375, 0.8125, 0.4375, 0.8125, 0.4375, 0.875, 0.4375, 0.0625, 0.5, 0.0625, 0.5, 0.125, 0.5, 0.1875, 0.4375, 0.1875, 0.5, 0.25, 0.4375, 0.1875, 0.5, 0.1875, 0.625, 0.0, 0.625, 0.0625, 0.5, 0.0625, 0.5, 0.0, 0.6875, 0.1875, 0.625, 0.1875, 0.625, 0.0625, 0.6875, 0.0625, 0.625, 0.25, 0.625, 0.1875, 0.6875, 0.1875, 0.625, 0.0, 0.6875, 0.0625, 0.625, 0.0625, 0.4375, 0.0625, 0.5, 0.0, 0.5, 0.0625, 1.0, 1.0, 0.75, 1.0, 0.75, 0.9375, 0.875, 0.9375, 0.9375, 0.875, 1.0, 0.875, 0.75, 0.5, 0.75, 0.625, 0.8125, 0.625, 0.8125, 0.5, 0.8125, 0.6875, 0.875, 0.75, 0.75, 0.75, 0.75, 0.6875, 0.8125, 0.5, 0.8125, 0.625, 0.875, 0.625, 0.875, 0.5, 0.875, 0.5, 0.875, 0.625, 1.0, 0.625, 1.0, 0.5, 0.875, 0.75, 1.0, 0.75, 1.0, 0.8125, 0.875, 0.8125, 0.375, 0.25, 0.375, 0.4375, 0.75, 0.4375, 0.75, 0.25, 0.625, 0.625, 0.625, 0.4375, 0.6875, 0.4375, 0.6875, 0.625, 0.75, 0.4375, 0.75, 0.625, 0.6875, 0.625, 0.6875, 0.4375, 0.625, 0.625, 0.6875, 0.625, 0.6875, 1.0, 0.625, 1.0, 0.75, 1.0, 0.6875, 1.0, 0.6875, 0.625, 0.75, 0.625, 0.4375, 0.625, 0.4375, 0.4375, 0.5, 0.4375, 0.5, 0.625, 0.3125, 0.375, 0.3125, 0.25, 0.375, 0.25, 0.375, 0.375, 0.375, 0.625, 0.375, 0.75, 0.3125, 0.75, 0.3125, 0.625, 0.3125, 0.375, 0.375, 0.375, 0.375, 0.625, 0.3125, 0.625, 0.375, 1.0, 0.3125, 1.0, 0.3125, 0.75, 0.375, 0.75, 0.1562, 0.1562, 0.3438, 0.1562, 0.375, 0.125, 0.125, 0.125, 0.1562, 0.2188, 0.1562, 0.1562, 0.125, 0.125, 0.125, 0.25, 0.3438, 0.2188, 0.1562, 0.2188, 0.125, 0.25, 0.375, 0.25, 0.3438, 0.1562, 0.3438, 0.2188, 0.375, 0.25, 0.375, 0.125, 0.5, 0.5, 0.5, 0.4375, 0.5625, 0.4375, 0.5625, 0.5, 0.5, 0.5625, 0.5, 0.625, 0.5625, 0.625, 0.5625, 0.5625, 0.375, 0.4375, 0.375, 0.625, 0.4375, 0.625, 0.4375, 0.4375, 0.875, 0.75, 0.875, 0.8125, 0.75, 0.8125, 0.75, 0.75, 0.75, 0.6875, 0.8125, 0.6875, 0.8125, 0.75, 0.75, 0.75, 0.875, 0.375, 0.875, 0.3125, 1.0, 0.3125, 1.0, 0.4375, 0.75, 0.4375, 0.75, 0.375, 0.03125, 0.9688, 0.03125, 0.9688, 0.03125, 0.9688, 0.03125, 0.9688, 0.75, 0.6875, 0.8125, 0.6875, 0.8125, 0.75, 0.75, 0.75, 0.75, 0.3125, 0.875, 0.3125, 0.875, 0.375, 0.75, 0.375])
me_cube_003.materials.append(mat_coupler)
me_cube_003.update()
me_cube_004 = bpy.data.meshes.new('Cube.004')
me_cube_004.from_pydata([(-0.1, -2.0, -0.1), (-0.1, -2.0, 0.1), (-0.1, 2.0, -0.1), (-0.1, 2.0, 0.1), (0.1, -2.0, -0.1), (0.1, -2.0, 0.1), (0.1, 2.0, -0.1), (0.1, 2.0, 0.1)], [], [(0, 1, 3, 2), (2, 3, 7, 6), (6, 7, 5, 4), (4, 5, 1, 0), (2, 6, 4, 0), (7, 3, 1, 5)])
me_cube_004.polygons.foreach_set('use_smooth', [True] * 6)
_uv = me_cube_004.uv_layers.new(name='UVMap')
_uv.uv.foreach_set('vector', [0.03125, 0.9688, 0.03125, 0.9688, 0.03125, 0.9688, 0.03125, 0.9688, 0.03125, 0.9688, 0.03125, 0.9688, 0.03125, 0.9688, 0.03125, 0.9688, 0.03125, 0.9688, 0.03125, 0.9688, 0.03125, 0.9688, 0.03125, 0.9688, 0.03125, 0.9688, 0.03125, 0.9688, 0.03125, 0.9688, 0.03125, 0.9688, 0.03125, 0.9688, 0.03125, 0.9688, 0.03125, 0.9688, 0.03125, 0.9688, 0.03125, 0.9688, 0.03125, 0.9688, 0.03125, 0.9688, 0.03125, 0.9688])
me_cube_004.materials.append(mat_coupler)
me_cube_004.update()
me_cube_005 = bpy.data.meshes.new('Cube.005')
me_cube_005.from_pydata([(-4.0, -0.5, 0.0), (-4.0, -0.5, 1.0), (-4.0, 0.5, 0.0), (-4.0, 0.5, 1.0), (0.0, -0.5, 0.0), (0.0, -0.5, 1.0), (0.0, 0.5, 0.0), (0.0, 0.5, 1.0), (-5.0, 0.5, 0.0), (-4.0, -0.5, -1.0), (-5.0, -0.5, 0.0), (-5.0, -0.5, 1.0), (-5.0, 0.5, 1.0), (-4.0, 0.5, -1.0)], [], [(2, 0, 9, 13), (1, 11, 10, 9, 0, 4, 5), (6, 7, 5, 4), (2, 6, 4, 0), (7, 3, 1, 5), (1, 3, 12, 11), (8, 12, 3, 7, 6, 2, 13), (10, 11, 12, 8), (10, 8, 13, 9)])
me_cube_005.polygons.foreach_set('use_smooth', [True] * 9)
_uv = me_cube_005.uv_layers.new(name='UVMap')
_uv.uv.foreach_set('vector', [0.0625, 0.1875, 0.0, 0.1875, 0.0, 0.125, 0.0625, 0.125, 0.0625, 0.875, 0.0, 0.875, 0.0, 0.8125, 0.0625, 0.75, 0.0625, 0.8125, 0.3125, 0.8125, 0.3125, 0.875, 0.125, 0.3125, 0.1875, 0.3125, 0.1875, 0.375, 0.125, 0.375, 0.0, 0.0625, 0.25, 0.0625, 0.25, 0.0, 0.0, 0.0, 0.3125, 0.5, 0.0625, 0.5, 0.0625, 0.4375, 0.3125, 0.4375, 0.0625, 0.4375, 0.0625, 0.5, 0.0, 0.5, 0.0, 0.4375, 0.3125, 0.625, 0.3125, 0.6875, 0.25, 0.6875, 0.0, 0.6875, 0.0, 0.625, 0.25, 0.625, 0.25, 0.5625, 0.0, 0.3125, 0.0, 0.375, 0.0625, 0.375, 0.0625, 0.3125, 0.0, 0.3125, 0.0625, 0.3125, 0.0625, 0.25, 0.0, 0.25])
me_cube_005.materials.append(mat_coupler)
me_cube_005.update()
me_cube_007 = bpy.data.meshes.new('Cube.007')
me_cube_007.from_pydata([(-0.5, -1.0, -2.0), (-0.5, -2.0, -1.0), (-0.5, -2.0, 1.0), (-0.5, -1.0, 2.0), (-0.5, 2.0, -1.0), (-0.5, 1.0, -2.0), (-0.5, 1.0, 2.0), (-0.5, 2.0, 1.0), (0.5, -2.0, -1.0), (0.5, -1.0, -2.0), (0.5, -1.0, 2.0), (0.5, -2.0, 1.0), (0.5, 1.0, -2.0), (0.5, 2.0, -1.0), (0.5, 2.0, 1.0), (0.5, 1.0, 2.0), (-0.5, -1.0, 1.0), (-0.5, 1.0, 1.0), (0.5, 1.0, 1.0), (0.5, -1.0, -1.0), (0.5, 1.0, -1.0), (1.5, -1.0, -1.0), (1.5, 1.0, -1.0), (2.5, 1.0, 0.0), (4.5, -1.0, 1.0), (4.5, 1.0, 1.0), (4.5, -1.0, 0.0), (4.5, 1.0, 0.0), (4.5, -3.0, -1.0), (4.5, -3.0, 2.0), (4.5, 3.0, -1.0), (4.5, 3.0, 2.0), (5.5, -3.0, -1.0), (5.5, -3.0, 2.0), (5.5, 3.0, -1.0), (5.5, 3.0, 2.0), (3.5, -1.5, 0.0), (3.5, -1.5, 1.0), (3.5, 1.5, 0.0), (3.5, 1.5, 1.0), (4.5, -2.0, -0.5), (4.5, -2.0, 1.5), (4.5, 2.0, -0.5), (4.5, 2.0, 1.5), (3.5, 2.0, -0.5), (3.5, -2.0, -0.5), (3.5, -2.0, 1.5), (3.5, 2.0, 1.5), (4.5, 1.5, 0.0), (4.5, -1.5, 0.0), (4.5, -1.5, 1.0), (4.5, 1.5, 1.0), (0.5, -1.0, 0.0), (0.5, 0.0, 0.0), (0.5, 0.0, 1.0), (0.5, -1.0, 1.0), (-2.5, -1.0, -1.0), (-2.5, -1.0, 1.0), (-2.5, 1.0, -1.0), (-2.5, 1.0, 1.0), (2.5, -1.0, 1.0), (2.5, 0.0, 1.0), (2.5, -1.0, 0.0), (2.5, 0.0, 0.0)], [], [(8, 11, 2, 1), (0, 1, 2, 3, 16, 17, 6, 7, 4, 5), (4, 7, 14, 13), (12, 5, 4, 13), (6, 15, 14, 7), (0, 9, 8, 1), (10, 3, 2, 11), (5, 12, 9, 0), (15, 6, 17, 18), (3, 10, 55, 16), (18, 17, 16, 55, 54), (8, 19, 52, 55, 11), (10, 11, 55), (12, 20, 19, 9), (14, 18, 20, 13), (15, 18, 14), (12, 13, 20), (8, 9, 19), (18, 25, 27, 23, 22, 20), (19, 20, 22, 21), (21, 62, 52, 19), (21, 22, 23, 62), (62, 23, 27, 26), (62, 26, 24, 60), (28, 29, 31, 30), (30, 31, 35, 34), (32, 33, 29, 28), (30, 34, 32, 28), (35, 31, 29, 33), (38, 36, 49, 48), (44, 47, 43, 42), (40, 41, 46, 45), (44, 42, 40, 45), (43, 47, 46, 41), (36, 38, 44, 45), (37, 36, 45, 46), (39, 37, 46, 47), (38, 39, 47, 44), (39, 38, 48, 51), (36, 37, 50, 49), (37, 39, 51, 50), (63, 61, 54, 53), (52, 53, 54, 55), (61, 60, 24, 25, 18, 54), (56, 57, 59, 58), (63, 62, 60, 61), (52, 62, 63, 53)])
me_cube_007.polygons.foreach_set('use_smooth', [1, 1, 1, 1, 1, 1, 1, 1, 1, 1, 1, 1, 1, 1, 1, 1, 1, 1, 1, 1, 1, 1, 1, 1, 1, 1, 1, 1, 1, 1, 1, 1, 1, 1, 1, 1, 1, 1, 1, 1, 1, 1, 1, 1, 0, 1, 1])
_uv = me_cube_007.uv_layers.new(name='UVMap')
_uv.uv.foreach_set('vector', [0.4375, 0.625, 0.4375, 0.75, 0.375, 0.75, 0.375, 0.625, 0.8125, 0.0, 0.75, 0.0625, 0.75, 0.1875, 0.8125, 0.25, 0.8125, 0.1875, 0.9375, 0.1875, 0.9375, 0.25, 1.0, 0.1875, 1.0, 0.0625, 0.9375, 0.0, 0.4375, 0.75, 0.4375, 0.625, 0.5, 0.625, 0.5, 0.75, 0.5, 0.8125, 0.4375, 0.8125, 0.4375, 0.75, 0.5, 0.75, 0.375, 0.9375, 0.4375, 0.9375, 0.4375, 1.0, 0.375, 1.0, 0.4375, 0.9375, 0.5, 0.9375, 0.5, 1.0, 0.4375, 1.0, 0.4375, 0.8125, 0.375, 0.8125, 0.375, 0.75, 0.4375, 0.75, 0.4375, 0.8125, 0.5, 0.8125, 0.5, 0.9375, 0.4375, 0.9375, 0.25, 0.375, 0.1875, 0.375, 0.1875, 0.3125, 0.25, 0.3125, 0.25, 0.375, 0.3125, 0.375, 0.3125, 0.3125, 0.25, 0.3125, 0.4375, 0.9375, 0.375, 0.9375, 0.375, 0.8125, 0.4375, 0.8125, 0.4375, 0.875, 0.4375, 0.0625, 0.5, 0.0625, 0.5, 0.125, 0.5, 0.1875, 0.4375, 0.1875, 0.5, 0.25, 0.4375, 0.1875, 0.5, 0.1875, 0.625, 0.0, 0.625, 0.0625, 0.5, 0.0625, 0.5, 0.0, 0.6875, 0.1875, 0.625, 0.1875, 0.625, 0.0625, 0.6875, 0.0625, 0.625, 0.25, 0.625, 0.1875, 0.6875, 0.1875, 0.625, 0.0, 0.6875, 0.0625, 0.625, 0.0625, 0.4375, 0.0625, 0.5, 0.0, 0.5, 0.0625, 1.0, 1.0, 0.75, 1.0, 0.75, 0.9375, 0.875, 0.9375, 0.9375, 0.875, 1.0, 0.875, 0.75, 0.5, 0.75, 0.625, 0.8125, 0.625, 0.8125, 0.5, 0.8125, 0.6875, 0.875, 0.75, 0.75, 0.75, 0.75, 0.6875, 0.8125, 0.5, 0.8125, 0.625, 0.875, 0.625, 0.875, 0.5, 0.875, 0.5, 0.875, 0.625, 1.0, 0.625, 1.0, 0.5, 0.875, 0.75, 1.0, 0.75, 1.0, 0.8125, 0.875, 0.8125, 0.375, 0.25, 0.375, 0.4375, 0.75, 0.4375, 0.75, 0.25, 0.625, 0.625, 0.625, 0.4375, 0.6875, 0.4375, 0.6875, 0.625, 0.75, 0.4375, 0.75, 0.625, 0.6875, 0.625, 0.6875, 0.4375, 0.625, 0.625, 0.6875, 0.625, 0.6875, 1.0, 0.625, 1.0, 0.75, 1.0, 0.6875, 1.0, 0.6875, 0.625, 0.75, 0.625, 0.4375, 0.625, 0.4375, 0.4375, 0.5, 0.4375, 0.5, 0.625, 0.3125, 0.375, 0.3125, 0.25, 0.375, 0.25, 0.375, 0.375, 0.375, 0.625, 0.375, 0.75, 0.3125, 0.75, 0.3125, 0.625, 0.3125, 0.375, 0.375, 0.375, 0.375, 0.625, 0.3125, 0.625, 0.375, 1.0, 0.3125, 1.0, 0.3125, 0.75, 0.375, 0.75, 0.1562, 0.1562, 0.3438, 0.1562, 0.375, 0.125, 0.125, 0.125, 0.1562, 0.2188, 0.1562, 0.1562, 0.125, 0.125, 0.125, 0.25, 0.3438, 0.2188, 0.1562, 0.2188, 0.125, 0.25, 0.375, 0.25, 0.3438, 0.1562, 0.3438, 0.2188, 0.375, 0.25, 0.375, 0.125, 0.5, 0.5, 0.5, 0.4375, 0.5625, 0.4375, 0.5625, 0.5, 0.5, 0.5625, 0.5, 0.625, 0.5625, 0.625, 0.5625, 0.5625, 0.375, 0.4375, 0.375, 0.625, 0.4375, 0.625, 0.4375, 0.4375, 0.875, 0.75, 0.875, 0.8125, 0.75, 0.8125, 0.75, 0.75, 0.75, 0.6875, 0.8125, 0.6875, 0.8125, 0.75, 0.75, 0.75, 0.875, 0.375, 0.875, 0.3125, 1.0, 0.3125, 1.0, 0.4375, 0.75, 0.4375, 0.75, 0.375, 0.03125, 0.9688, 0.03125, 0.9688, 0.03125, 0.9688, 0.03125, 0.9688, 0.75, 0.6875, 0.8125, 0.6875, 0.8125, 0.75, 0.75, 0.75, 0.75, 0.3125, 0.875, 0.3125, 0.875, 0.375, 0.75, 0.375])
me_cube_007.materials.append(mat_coupler)
me_cube_007.update()
me_cube_009 = bpy.data.meshes.new('Cube.009')
me_cube_009.from_pydata([(-0.1, -2.0, -0.1), (-0.1, -2.0, 0.1), (-0.1, 2.0, -0.1), (-0.1, 2.0, 0.1), (0.1, -2.0, -0.1), (0.1, -2.0, 0.1), (0.1, 2.0, -0.1), (0.1, 2.0, 0.1)], [], [(0, 1, 3, 2), (2, 3, 7, 6), (6, 7, 5, 4), (4, 5, 1, 0), (2, 6, 4, 0), (7, 3, 1, 5)])
me_cube_009.polygons.foreach_set('use_smooth', [True] * 6)
_uv = me_cube_009.uv_layers.new(name='UVMap')
_uv.uv.foreach_set('vector', [0.03125, 0.9688, 0.03125, 0.9688, 0.03125, 0.9688, 0.03125, 0.9688, 0.03125, 0.9688, 0.03125, 0.9688, 0.03125, 0.9688, 0.03125, 0.9688, 0.03125, 0.9688, 0.03125, 0.9688, 0.03125, 0.9688, 0.03125, 0.9688, 0.03125, 0.9688, 0.03125, 0.9688, 0.03125, 0.9688, 0.03125, 0.9688, 0.03125, 0.9688, 0.03125, 0.9688, 0.03125, 0.9688, 0.03125, 0.9688, 0.03125, 0.9688, 0.03125, 0.9688, 0.03125, 0.9688, 0.03125, 0.9688])
me_cube_009.materials.append(mat_coupler)
me_cube_009.update()
me_cube_010 = bpy.data.meshes.new('Cube.010')
me_cube_010.from_pydata([(-4.0, -0.5, 0.0), (-4.0, -0.5, 1.0), (-4.0, 0.5, 0.0), (-4.0, 0.5, 1.0), (0.0, -0.5, 0.0), (0.0, -0.5, 1.0), (0.0, 0.5, 0.0), (0.0, 0.5, 1.0), (-5.0, 0.5, 0.0), (-4.0, -0.5, -1.0), (-5.0, -0.5, 0.0), (-5.0, -0.5, 1.0), (-5.0, 0.5, 1.0), (-4.0, 0.5, -1.0)], [], [(2, 0, 9, 13), (1, 11, 10, 9, 0, 4, 5), (6, 7, 5, 4), (2, 6, 4, 0), (7, 3, 1, 5), (1, 3, 12, 11), (8, 12, 3, 7, 6, 2, 13), (10, 11, 12, 8), (10, 8, 13, 9)])
me_cube_010.polygons.foreach_set('use_smooth', [True] * 9)
_uv = me_cube_010.uv_layers.new(name='UVMap')
_uv.uv.foreach_set('vector', [0.0625, 0.1875, 0.0, 0.1875, 0.0, 0.125, 0.0625, 0.125, 0.0625, 0.875, 0.0, 0.875, 0.0, 0.8125, 0.0625, 0.75, 0.0625, 0.8125, 0.3125, 0.8125, 0.3125, 0.875, 0.125, 0.3125, 0.1875, 0.3125, 0.1875, 0.375, 0.125, 0.375, 0.0, 0.0625, 0.25, 0.0625, 0.25, 0.0, 0.0, 0.0, 0.3125, 0.5, 0.0625, 0.5, 0.0625, 0.4375, 0.3125, 0.4375, 0.0625, 0.4375, 0.0625, 0.5, 0.0, 0.5, 0.0, 0.4375, 0.3125, 0.625, 0.3125, 0.6875, 0.25, 0.6875, 0.0, 0.6875, 0.0, 0.625, 0.25, 0.625, 0.25, 0.5625, 0.0, 0.3125, 0.0, 0.375, 0.0625, 0.375, 0.0625, 0.3125, 0.0, 0.3125, 0.0625, 0.3125, 0.0625, 0.25, 0.0, 0.25])
me_cube_010.materials.append(mat_coupler)
me_cube_010.update()
me_cube_001 = bpy.data.meshes.new('Cube.001')
me_cube_001.from_pydata([(-1.625, -0.875, 0.0), (-1.625, -0.875, 1.438), (-1.625, 0.875, 0.0), (-1.625, 0.875, 1.438), (1.625, -0.875, 0.0), (1.625, -0.875, 1.438), (1.625, 0.875, 0.0), (1.625, 0.875, 1.438)], [], [(0, 1, 3, 2), (2, 3, 7, 6), (6, 7, 5, 4), (4, 5, 1, 0), (2, 6, 4, 0), (7, 3, 1, 5)])
_uv = me_cube_001.uv_layers.new(name='UVMap')
_uv.uv.foreach_set('vector', [0.03125, 0.9688, 0.03125, 0.9688, 0.03125, 0.9688, 0.03125, 0.9688, 0.03125, 0.9688, 0.03125, 0.9688, 0.03125, 0.9688, 0.03125, 0.9688, 0.03125, 0.9688, 0.03125, 0.9688, 0.03125, 0.9688, 0.03125, 0.9688, 0.03125, 0.9688, 0.03125, 0.9688, 0.03125, 0.9688, 0.03125, 0.9688, 0.03125, 0.9688, 0.03125, 0.9688, 0.03125, 0.9688, 0.03125, 0.9688, 0.03125, 0.9688, 0.03125, 0.9688, 0.03125, 0.9688, 0.03125, 0.9688])
me_cube_001.materials.append(mat_coupler)
me_cube_001.update()
me_cube_011 = bpy.data.meshes.new('Cube.011')
me_cube_011.from_pydata([(-0.0625, -1.0, -0.0625), (-0.0625, 1.0, -0.0625), (3.312, -1.0, -0.0625), (3.312, 1.0, -0.0625), (-0.0625, -1.0, 1.375), (-0.0625, -0.5, 1.625), (-0.0625, 0.5, 1.625), (-0.0625, 1.0, 1.375), (3.312, -0.5, 1.625), (3.312, -1.0, 1.375), (3.312, 1.0, 1.375), (3.312, 0.5, 1.625), (-0.0625, 0.0, 1.688), (3.312, 0.0, 1.688), (2.125, 1.0, -0.0625), (2.125, -1.0, -0.0625), (2.125, 1.0, 1.375), (2.125, -1.0, 1.375), (1.125, 1.0, -0.0625), (1.125, 1.0, 1.375), (1.125, -1.0, -0.0625), (1.125, -1.0, 1.375), (2.125, -1.0, 0.0), (1.125, -1.0, 0.0), (1.125, 1.0, 0.0), (2.125, -1.0, 1.25), (2.125, 1.0, 1.25), (1.125, -1.0, 1.25), (1.125, 1.0, 1.25), (2.125, -0.9375, 0.0), (1.125, -0.9375, 0.0), (2.125, -0.9375, 1.25), (1.125, -0.9375, 1.25), (2.125, 1.0, 0.0), (1.125, 0.9375, 0.0), (2.125, 0.9375, 0.0), (1.125, 0.9375, 1.25), (2.125, 0.9375, 1.25)], [], [(3, 10, 11, 13, 8, 9, 2), (0, 4, 5, 12, 6, 7, 1), (14, 33, 26, 16, 10, 3), (20, 23, 27, 21, 4, 0), (2, 9, 17, 25, 22, 15), (28, 19, 16, 26), (25, 17, 21, 27), (1, 7, 19, 28, 24, 18), (18, 24, 33, 14), (15, 22, 23, 20), (27, 23, 30, 32), (22, 25, 31, 29), (25, 27, 32, 31), (23, 22, 29, 30), (26, 33, 35, 37), (24, 28, 36, 34), (28, 26, 37, 36), (33, 24, 34, 35)])
_k = set([(0, 1), (0, 4), (0, 20), (1, 7), (1, 18), (2, 3), (2, 9), (2, 15), (3, 10), (3, 14), (4, 5), (4, 21), (5, 12), (6, 7), (6, 12), (7, 19), (8, 9), (8, 13), (9, 17), (10, 11), (10, 16), (11, 13), (14, 18), (15, 20), (16, 19), (17, 21), (22, 23), (22, 25), (22, 29), (23, 27), (23, 30), (24, 28), (24, 33), (24, 34), (25, 27), (25, 31), (26, 28), (26, 33), (26, 37), (27, 32), (28, 36), (29, 30), (29, 31), (30, 32), (31, 32), (33, 35), (34, 35), (34, 36), (35, 37), (36, 37)])
me_cube_011.attributes.new('sharp_edge', 'BOOLEAN', 'EDGE').data.foreach_set('value', [ (min(e.vertices), max(e.vertices)) in _k for e in me_cube_011.edges])
_uv = me_cube_011.uv_layers.new(name='UVMap')
_uv.uv.foreach_set('vector', [0.5, 0.5, 0.5, 0.8594, 0.375, 0.9219, 0.25, 0.9375, 0.125, 0.9219, 0.0, 0.8594, 0.0, 0.5, 0.5, 0.5, 0.5, 0.8594, 0.375, 0.9219, 0.25, 0.9375, 0.125, 0.9219, 0.0, 0.8594, 0.0, 0.5, 0.2969, 0.0, 0.2969, 0.01562, 0.2969, 0.3281, 0.2969, 0.3594, -2.384e-07, 0.3594, -2.384e-07, 0.0, 0.2969, -5.96e-08, 0.2969, 0.01562, 0.2969, 0.3281, 0.2969, 0.3594, 0.0, 0.3594, 0.0, 0.0, 0.8438, -1.192e-07, 0.8438, 0.3594, 0.5469, 0.3594, 0.5469, 0.3281, 0.5469, 0.01562, 0.5469, -1.192e-07, 0.5469, 0.3281, 0.5469, 0.3594, 0.2969, 0.3594, 0.2969, 0.3281, 0.5469, 0.3281, 0.5469, 0.3594, 0.2969, 0.3594, 0.2969, 0.3281, 0.8437, -5.96e-08, 0.8437, 0.3594, 0.5469, 0.3594, 0.5469, 0.3281, 0.5469, 0.01562, 0.5469, 0.0, 0.5469, 0.0, 0.5469, 0.01562, 0.2969, 0.01562, 0.2969, 0.0, 0.5469, -1.192e-07, 0.5469, 0.01562, 0.2969, 0.01562, 0.2969, -5.96e-08, 0.3125, 0.3281, 0.3125, 0.01562, 0.2969, 0.01562, 0.2969, 0.3281, 0.5312, 0.01562, 0.5312, 0.3281, 0.5469, 0.3281, 0.5469, 0.01562, 0.5469, 0.3125, 0.2969, 0.3125, 0.2969, 0.3281, 0.5469, 0.3281, 0.2969, 0.03125, 0.5469, 0.03125, 0.5469, 0.01562, 0.2969, 0.01562, 0.3125, 0.3281, 0.3125, 0.01562, 0.2969, 0.01562, 0.2969, 0.3281, 0.5312, 0.01562, 0.5312, 0.3281, 0.5469, 0.3281, 0.5469, 0.01562, 0.5469, 0.3125, 0.2969, 0.3125, 0.2969, 0.3281, 0.5469, 0.3281, 0.2969, 0.03125, 0.5469, 0.03125, 0.5469, 0.01562, 0.2969, 0.01562])
me_cube_011.materials.append(mat_colour)
me_cube_011.update()
me_cube_013 = bpy.data.meshes.new('Cube.013')
me_cube_013.from_pydata([(-0.125, -1.0, 1.438), (-0.125, -0.5, 1.688), (-0.125, 0.5, 1.688), (-0.125, 1.0, 1.438), (3.375, -0.5, 1.688), (3.375, -1.0, 1.438), (3.375, 1.0, 1.438), (3.375, 0.5, 1.688), (-0.125, 0.0, 1.75), (3.375, 0.0, 1.75), (-0.125, -1.062, 1.375), (3.375, -1.062, 1.375), (-0.125, 1.062, 1.375), (3.375, 1.062, 1.375), (-0.125, -1.0, 1.375), (-0.125, -0.5, 1.625), (-0.125, 0.5, 1.625), (-0.125, 1.0, 1.375), (3.375, -0.5, 1.625), (3.375, -1.0, 1.375), (3.375, 1.0, 1.375), (3.375, 0.5, 1.625), (-0.125, 0.0, 1.688), (3.375, 0.0, 1.688), (-0.125, -1.062, 1.312), (3.375, -1.062, 1.312), (-0.125, 1.062, 1.312), (3.375, 1.062, 1.312), (-0.0625, 0.5, 1.625), (-0.0625, 1.0, 1.375), (-0.0625, -0.5, 1.625), (-0.0625, -1.0, 1.375), (-0.0625, 0.0, 1.688), (3.312, 0.5, 1.625), (3.312, -1.0, 1.375), (3.312, 0.0, 1.688), (3.312, 1.0, 1.375), (3.312, -0.5, 1.625)], [], [(5, 0, 10, 11), (4, 1, 0, 5), (7, 2, 8, 9), (2, 7, 6, 3), (3, 6, 13, 12), (19, 25, 24, 14, 31, 34), (32, 30, 15, 22), (33, 36, 20, 21), (30, 31, 14, 15), (28, 32, 22, 16), (17, 26, 27, 20, 36, 29), (11, 25, 19, 5), (5, 19, 18, 4), (4, 18, 23, 9), (9, 23, 21, 7), (7, 21, 20, 6), (6, 20, 27, 13), (13, 27, 26, 12), (10, 24, 25, 11), (0, 14, 24, 10), (1, 15, 14, 0), (8, 22, 15, 1), (2, 16, 22, 8), (3, 17, 16, 2), (12, 26, 17, 3), (16, 17, 29, 28), (23, 18, 37, 35), (18, 19, 34, 37), (21, 23, 35, 33), (9, 8, 1, 4)])
me_cube_013.polygons.foreach_set('use_smooth', [True] * 30)
_k = set([(0, 1), (0, 10), (1, 8), (2, 3), (2, 8), (3, 12), (4, 5), (4, 9), (5, 11), (6, 7), (6, 13), (7, 9), (10, 11), (10, 24), (11, 25), (12, 13), (12, 26), (13, 27), (14, 15), (14, 24), (15, 22), (16, 17), (16, 22), (17, 26), (18, 19), (18, 23), (19, 25), (20, 21), (20, 27), (21, 23), (24, 25), (26, 27)])
me_cube_013.attributes.new('sharp_edge', 'BOOLEAN', 'EDGE').data.foreach_set('value', [ (min(e.vertices), max(e.vertices)) in _k for e in me_cube_013.edges])
_uv = me_cube_013.uv_layers.new(name='UVMap')
_uv.uv.foreach_set('vector', [0.9922, 0.7344, 0.5547, 0.7344, 0.5547, 0.7266, 0.9922, 0.7266, 0.9922, 0.7969, 0.5547, 0.7969, 0.5547, 0.7344, 0.9922, 0.7344, 0.9922, 0.9219, 0.5547, 0.9219, 0.5547, 0.8594, 0.9922, 0.8594, 0.5547, 0.9219, 0.9922, 0.9219, 0.9922, 0.9844, 0.5547, 0.9844, 0.5547, 0.9844, 0.9922, 0.9844, 0.9922, 0.9922, 0.5547, 0.9922, 0.7188, 0.6875, 0.7188, 0.6953, 0.2812, 0.6953, 0.2812, 0.6875, 0.2891, 0.6875, 0.7109, 0.6875, 0.2891, 0.5625, 0.2891, 0.625, 0.2812, 0.625, 0.2812, 0.5625, 0.7109, 0.5, 0.7109, 0.4375, 0.7188, 0.4375, 0.7188, 0.5, 0.2891, 0.625, 0.2891, 0.6875, 0.2812, 0.6875, 0.2812, 0.625, 0.2891, 0.5, 0.2891, 0.5625, 0.2812, 0.5625, 0.2812, 0.5, 0.2812, 0.4375, 0.2812, 0.4297, 0.7188, 0.4297, 0.7188, 0.4375, 0.7109, 0.4375, 0.2891, 0.4375, 0.9922, 0.7266, 1.0, 0.7266, 1.0, 0.7344, 0.9922, 0.7344, 0.9922, 0.7344, 1.0, 0.7344, 1.0, 0.7969, 0.9922, 0.7969, 0.9922, 0.7969, 1.0, 0.7969, 1.0, 0.8594, 0.9922, 0.8594, 0.9922, 0.8594, 1.0, 0.8594, 1.0, 0.9219, 0.9922, 0.9219, 0.9922, 0.9219, 1.0, 0.9219, 1.0, 0.9844, 0.9922, 0.9844, 0.9922, 0.9844, 1.0, 0.9844, 1.0, 0.9922, 0.9922, 0.9922, 0.9922, 0.9922, 0.9922, 1.0, 0.5547, 1.0, 0.5547, 0.9922, 0.5547, 0.7266, 0.5547, 0.7188, 0.9922, 0.7188, 0.9922, 0.7266, 0.5547, 0.7344, 0.5469, 0.7344, 0.5469, 0.7266, 0.5547, 0.7266, 0.5547, 0.7969, 0.5469, 0.7969, 0.5469, 0.7344, 0.5547, 0.7344, 0.5547, 0.8594, 0.5469, 0.8594, 0.5469, 0.7969, 0.5547, 0.7969, 0.5547, 0.9219, 0.5469, 0.9219, 0.5469, 0.8594, 0.5547, 0.8594, 0.5547, 0.9844, 0.5469, 0.9844, 0.5469, 0.9219, 0.5547, 0.9219, 0.5547, 0.9922, 0.5469, 0.9922, 0.5469, 0.9844, 0.5547, 0.9844, 0.2812, 0.5, 0.2812, 0.4375, 0.2891, 0.4375, 0.2891, 0.5, 0.7188, 0.5625, 0.7188, 0.625, 0.7109, 0.625, 0.7109, 0.5625, 0.7188, 0.625, 0.7188, 0.6875, 0.7109, 0.6875, 0.7109, 0.625, 0.7188, 0.5, 0.7188, 0.5625, 0.7109, 0.5625, 0.7109, 0.5, 0.9922, 0.8594, 0.5547, 0.8594, 0.5547, 0.7969, 0.9922, 0.7969])
me_cube_013.materials.append(mat_base)
me_cube_013.update()
me_cube_014 = bpy.data.meshes.new('Cube.014')
me_cube_014.from_pydata([(0.0, -0.5, 1.625), (0.0, 0.5, 1.625), (3.25, -0.5, 1.625), (3.25, 0.5, 1.625), (0.0, 0.0, 1.688), (3.25, 0.0, 1.688), (0.0, 0.9375, 0.0), (3.25, 0.9375, 0.0), (0.0, 0.9375, 1.406), (3.25, 0.9375, 1.406), (0.0, -0.9375, 0.0), (3.25, -0.9375, 1.406), (0.0, -0.9375, 1.406), (3.25, -0.9375, 0.0), (2.125, 0.9375, 0.0), (2.125, 0.9375, 1.406), (2.125, -0.9375, 0.0), (2.125, -0.9375, 1.406), (1.125, 0.9375, 0.0), (1.125, 0.9375, 1.406), (1.125, -0.9375, 0.0), (1.125, -0.9375, 1.406), (2.125, -0.9375, 1.25), (2.125, 0.9375, 1.25), (1.125, -0.9375, 1.25), (1.125, 0.9375, 1.25)], [], [(14, 7, 9, 15, 23), (14, 16, 13, 7), (10, 6, 8, 1, 4, 0, 12), (7, 13, 11, 2, 5, 3, 9), (16, 22, 17, 11, 13), (24, 21, 17, 22), (25, 23, 15, 19), (18, 20, 16, 14), (10, 12, 21, 24, 20), (6, 18, 25, 19, 8), (6, 10, 20, 18)])
_k = set([(0, 4), (0, 12), (1, 4), (1, 8), (2, 5), (2, 11), (3, 5), (3, 9), (6, 8), (6, 10), (6, 18), (7, 9), (7, 13), (7, 14), (8, 19), (9, 15), (10, 12), (10, 20), (11, 13), (11, 17), (12, 21), (13, 16), (14, 18), (14, 23), (15, 19), (16, 20), (16, 22), (17, 21), (18, 25), (20, 24), (22, 24), (23, 25)])
me_cube_014.attributes.new('sharp_edge', 'BOOLEAN', 'EDGE').data.foreach_set('value', [ (min(e.vertices), max(e.vertices)) in _k for e in me_cube_014.edges])
_uv = me_cube_014.uv_layers.new(name='UVMap')
_uv.uv.foreach_set('vector', [0.5625, -5.96e-08, 0.7031, -5.96e-08, 0.7031, 0.1758, 0.5625, 0.1758, 0.5625, 0.1562, 0.5625, 0.4219, 0.5625, 0.1875, 0.7031, 0.1875, 0.7031, 0.4219, 0.007812, 0.2969, 0.2422, 0.2969, 0.2422, 0.4727, 0.1875, 0.5, 0.125, 0.5078, 0.0625, 0.5, 0.007812, 0.4727, 0.007812, 0.2969, 0.2422, 0.2969, 0.2422, 0.4727, 0.1875, 0.5, 0.125, 0.5078, 0.0625, 0.5, 0.007812, 0.4727, 0.4375, 5.96e-08, 0.4375, 0.1563, 0.4375, 0.1758, 0.2969, 0.1758, 0.2969, 5.96e-08, 0.5625, 0.1563, 0.5625, 0.1758, 0.4375, 0.1758, 0.4375, 0.1563, 0.4375, 0.1562, 0.5625, 0.1562, 0.5625, 0.1758, 0.4375, 0.1758, 0.4375, 0.4219, 0.4375, 0.1875, 0.5625, 0.1875, 0.5625, 0.4219, 0.7031, 2.98e-08, 0.7031, 0.1758, 0.5625, 0.1758, 0.5625, 0.1563, 0.5625, 2.98e-08, 0.2969, -5.96e-08, 0.4375, -5.96e-08, 0.4375, 0.1562, 0.4375, 0.1758, 0.2969, 0.1758, 0.2969, 0.4219, 0.2969, 0.1875, 0.4375, 0.1875, 0.4375, 0.4219])
me_cube_014.materials.append(mat_base)
me_cube_014.update()
me_cube_015 = bpy.data.meshes.new('Cube.015')
me_cube_015.from_pydata([(2.125, -1.0, 0.0), (1.125, -1.0, 0.0), (2.125, -1.0, 1.25), (1.125, -1.0, 1.25)], [], [(0, 2, 3, 1)])
_k = set([(0, 1), (0, 2), (1, 3), (2, 3)])
me_cube_015.attributes.new('sharp_edge', 'BOOLEAN', 'EDGE').data.foreach_set('value', [ (min(e.vertices), max(e.vertices)) in _k for e in me_cube_015.edges])
_uv = me_cube_015.uv_layers.new(name='UVMap')
_uv.uv.foreach_set('vector', [0.5469, 0.01562, 0.5469, 0.3281, 0.2969, 0.3281, 0.2969, 0.01562])
me_cube_015.materials.append(mat_colour)
me_cube_015.update()
me_cube_017 = bpy.data.meshes.new('Cube.017')
me_cube_017.from_pydata([(2.125, 1.0, 0.0), (2.125, 1.0, 1.25), (1.125, 1.0, 0.0), (1.125, 1.0, 1.25)], [], [(2, 3, 1, 0)])
_k = set([(0, 1), (0, 2), (1, 3), (2, 3)])
me_cube_017.attributes.new('sharp_edge', 'BOOLEAN', 'EDGE').data.foreach_set('value', [ (min(e.vertices), max(e.vertices)) in _k for e in me_cube_017.edges])
_uv = me_cube_017.uv_layers.new(name='UVMap')
_uv.uv.foreach_set('vector', [0.5469, 0.01562, 0.5469, 0.3281, 0.2969, 0.3281, 0.2969, 0.01562])
me_cube_017.materials.append(mat_colour)
me_cube_017.update()
me_cube_018 = bpy.data.meshes.new('Cube.018')
me_cube_018.from_pydata([(2.125, 0.9375, 0.0), (1.125, 0.9375, 0.0), (2.125, 0.9375, 1.25), (1.125, 0.9375, 1.25), (1.125, 0.9375, 0.0), (1.125, 0.9375, 1.25), (2.125, 0.9375, 0.0), (2.125, 0.9375, 1.25), (1.125, 1.0, 1.25), (1.125, 1.0, 0.0), (2.125, 1.0, 0.0), (2.125, 1.0, 1.25)], [], [(1, 0, 2, 3), (4, 6, 10, 9), (6, 7, 11, 10), (5, 4, 9, 8), (7, 5, 8, 11)])
_k = set([(0, 1), (0, 2), (1, 3), (2, 3), (4, 5), (4, 6), (4, 9), (5, 7), (5, 8), (6, 7), (6, 10), (7, 11), (8, 9), (8, 11), (9, 10), (10, 11)])
me_cube_018.attributes.new('sharp_edge', 'BOOLEAN', 'EDGE').data.foreach_set('value', [ (min(e.vertices), max(e.vertices)) in _k for e in me_cube_018.edges])
_uv = me_cube_018.uv_layers.new(name='UVMap')
_uv.uv.foreach_set('vector', [0.4375, -5.96e-08, 0.5625, -5.96e-08, 0.5625, 0.1562, 0.4375, 0.1562, 0.4375, 0.007813, 0.5625, 0.007813, 0.5625, 2.98e-08, 0.4375, 5.96e-08, 0.5547, 2.98e-08, 0.5547, 0.1563, 0.5625, 0.1563, 0.5625, 2.98e-08, 0.4453, 0.1563, 0.4453, 5.96e-08, 0.4375, 5.96e-08, 0.4375, 0.1563, 0.5625, 0.1484, 0.4375, 0.1484, 0.4375, 0.1563, 0.5625, 0.1563])
me_cube_018.materials.append(mat_base)
me_cube_018.update()
me_cube_019 = bpy.data.meshes.new('Cube.019')
me_cube_019.from_pydata([(2.125, -0.9375, 0.0), (2.125, -0.9375, 1.25), (1.125, -0.9375, 0.0), (1.125, -0.9375, 1.25), (2.125, -1.0, 1.25), (2.125, -1.0, 0.0), (1.125, -1.0, 0.0), (1.125, -1.0, 1.25)], [], [(2, 0, 1, 3), (0, 2, 6, 5), (2, 3, 7, 6), (1, 0, 5, 4), (3, 1, 4, 7)])
_k = set([(0, 1), (0, 2), (0, 5), (1, 3), (1, 4), (2, 3), (2, 6), (3, 7), (4, 5), (4, 7), (5, 6), (6, 7)])
me_cube_019.attributes.new('sharp_edge', 'BOOLEAN', 'EDGE').data.foreach_set('value', [ (min(e.vertices), max(e.vertices)) in _k for e in me_cube_019.edges])
_uv = me_cube_019.uv_layers.new(name='UVMap')
_uv.uv.foreach_set('vector', [0.5625, 2.98e-08, 0.4375, 5.96e-08, 0.4375, 0.1563, 0.5625, 0.1563, 0.4375, 0.007813, 0.5625, 0.007813, 0.5625, 2.98e-08, 0.4375, 5.96e-08, 0.5547, 2.98e-08, 0.5547, 0.1563, 0.5625, 0.1563, 0.5625, 2.98e-08, 0.4453, 0.1563, 0.4453, 5.96e-08, 0.4375, 5.96e-08, 0.4375, 0.1563, 0.5625, 0.1484, 0.4375, 0.1484, 0.4375, 0.1563, 0.5625, 0.1563])
me_cube_019.materials.append(mat_base)
me_cube_019.update()
me_cube_022 = bpy.data.meshes.new('Cube.022')
me_cube_022.from_pydata([(-0.0625, 0.5, 1.625), (-0.0625, 1.0, 1.375), (-0.0625, -0.5, 1.625), (-0.0625, -1.0, 1.375), (-0.0625, 0.0, 1.688), (3.312, 0.5, 1.625), (3.312, -1.0, 1.375), (3.312, 0.0, 1.688), (3.312, 1.0, 1.375), (3.312, -0.5, 1.625)], [], [(7, 9, 2, 4), (9, 6, 3, 2), (5, 7, 4, 0), (0, 1, 8, 5)])
me_cube_022.polygons.foreach_set('use_smooth', [True] * 4)
_uv = me_cube_022.uv_layers.new(name='UVMap')
_uv.uv.foreach_set('vector', [0.7109, 0.5625, 0.7109, 0.625, 0.2891, 0.625, 0.2891, 0.5625, 0.7109, 0.625, 0.7109, 0.6875, 0.2891, 0.6875, 0.2891, 0.625, 0.7109, 0.5, 0.7109, 0.5625, 0.2891, 0.5625, 0.2891, 0.5, 0.2891, 0.5, 0.2891, 0.4375, 0.7109, 0.4375, 0.7109, 0.5])
me_cube_022.materials.append(mat_base)
me_cube_022.update()
me_cube_002 = bpy.data.meshes.new('Cube.002')
me_cube_002.from_pydata([(-0.5, -0.1875, -0.25), (-0.5, -0.1875, 1.0), (-0.5, 0.125, -0.25), (-0.5, 0.125, 1.0), (0.5, -0.1875, -0.25), (0.5, -0.1875, 1.0), (0.5, 0.125, -0.25), (0.5, 0.125, 1.0)], [], [(0, 1, 3, 2), (2, 3, 7, 6), (6, 7, 5, 4), (4, 5, 1, 0), (2, 6, 4, 0), (7, 3, 1, 5)])
_uv = me_cube_002.uv_layers.new(name='UVMap')
_uv.uv.foreach_set('vector', [0.03125, 0.9688, 0.03125, 0.9688, 0.03125, 0.9688, 0.03125, 0.9688, 0.03125, 0.9688, 0.03125, 0.9688, 0.03125, 0.9688, 0.03125, 0.9688, 0.03125, 0.9688, 0.03125, 0.9688, 0.03125, 0.9688, 0.03125, 0.9688, 0.03125, 0.9688, 0.03125, 0.9688, 0.03125, 0.9688, 0.03125, 0.9688, 0.03125, 0.9688, 0.03125, 0.9688, 0.03125, 0.9688, 0.03125, 0.9688, 0.03125, 0.9688, 0.03125, 0.9688, 0.03125, 0.9688, 0.03125, 0.9688])
me_cube_002.materials.append(mat_coupler)
me_cube_002.update()
me_cube_006 = bpy.data.meshes.new('Cube.006')
me_cube_006.from_pydata([(-0.5, -0.1875, -0.25), (-0.5, -0.1875, 1.0), (-0.5, 0.125, -0.25), (-0.5, 0.125, 1.0), (0.5, -0.1875, -0.25), (0.5, -0.1875, 1.0), (0.5, 0.125, -0.25), (0.5, 0.125, 1.0)], [], [(0, 1, 3, 2), (2, 3, 7, 6), (6, 7, 5, 4), (4, 5, 1, 0), (2, 6, 4, 0), (7, 3, 1, 5)])
_uv = me_cube_006.uv_layers.new(name='UVMap')
_uv.uv.foreach_set('vector', [0.03125, 0.9688, 0.03125, 0.9688, 0.03125, 0.9688, 0.03125, 0.9688, 0.03125, 0.9688, 0.03125, 0.9688, 0.03125, 0.9688, 0.03125, 0.9688, 0.03125, 0.9688, 0.03125, 0.9688, 0.03125, 0.9688, 0.03125, 0.9688, 0.03125, 0.9688, 0.03125, 0.9688, 0.03125, 0.9688, 0.03125, 0.9688, 0.03125, 0.9688, 0.03125, 0.9688, 0.03125, 0.9688, 0.03125, 0.9688, 0.03125, 0.9688, 0.03125, 0.9688, 0.03125, 0.9688, 0.03125, 0.9688])
me_cube_006.materials.append(mat_coupler)
me_cube_006.update()

# ---- objects
ob_camera = bpy.data.objects.new('Camera', cam_camera_001)
ob_frame_wheel_2 = bpy.data.objects.new('FRAME_WHEEL_2', me_cube_046)
ob_frame_wheel_1 = bpy.data.objects.new('FRAME_WHEEL_1', me_cube_046)
ob_frame = bpy.data.objects.new('FRAME', me_cube_008)
ob_frame_002 = bpy.data.objects.new('FRAME.002', me_cube_012)
ob_frame_001 = bpy.data.objects.new('FRAME.001', me_cube_012)
ob_frame_wheel_3 = bpy.data.objects.new('FRAME_WHEEL_3', me_cube_046)
ob_frame_003 = bpy.data.objects.new('FRAME.003', me_cube_012)
ob_coupler_engaged_rear_2_toggle_label_uncouple = bpy.data.objects.new('COUPLER_ENGAGED_REAR_2_TOGGLE_LABEL_Uncouple', me_cube_003)
ob_coupled_rear_2_rot_45 = bpy.data.objects.new('COUPLED_REAR_2_ROT_45', me_cube_004)
ob_coupled_rear_2 = bpy.data.objects.new('COUPLED_REAR_2', me_cube_005)
ob_coupler_engaged_front_1_toggle_label_uncouple = bpy.data.objects.new('COUPLER_ENGAGED_FRONT_1_TOGGLE_LABEL_Uncouple', me_cube_007)
ob_coupled_front_1_rot_45 = bpy.data.objects.new('COUPLED_FRONT_1_ROT_45', me_cube_009)
ob_coupled_front_1 = bpy.data.objects.new('COUPLED_FRONT_1', me_cube_010)
ob_cargo_items_1 = bpy.data.objects.new('CARGO_ITEMS_1', me_cube_001)
ob_shell_wood = bpy.data.objects.new('SHELL_WOOD', me_cube_011)
ob_shell_wood_001 = bpy.data.objects.new('SHELL_WOOD.001', me_cube_013)
ob_shell_wood_interior = bpy.data.objects.new('SHELL_WOOD_INTERIOR', me_cube_014)
ob_door_1 = bpy.data.objects.new('DOOR_1', me_cube_015)
ob_door_2 = bpy.data.objects.new('DOOR_2', me_cube_017)
ob_door_2_external_interior_tl__1_x = bpy.data.objects.new('DOOR_2_EXTERNAL_INTERIOR_TL_-1_X', me_cube_018)
ob_door_1_external_interior_tl_1_x = bpy.data.objects.new('DOOR_1_EXTERNAL_INTERIOR_TL_1_X', me_cube_019)
ob_shell_wood_interior_001 = bpy.data.objects.new('SHELL_WOOD_INTERIOR.001', me_cube_022)
ob_door_1_001 = bpy.data.objects.new('DOOR_1.001', me_cube_002)
ob_door_2_001 = bpy.data.objects.new('DOOR_2.001', me_cube_006)

# ---- transforms, parenting, visibility, modifiers, constraints
ob_camera.location = (4.949, -5.42, 1.25)
ob_camera.rotation_euler = (1.571, -0.0, -5.543)
ob_frame_wheel_2.location = (0.0, 0.0, 0.25)
ob_frame_wheel_2.scale = (0.0625, 0.0625, 0.0625)
_m = ob_frame_wheel_2.modifiers.new('Auto Smooth', 'NODES')
_m.node_group = ng_auto_smooth
_gi = [s.identifier for s in ng_auto_smooth.interface.items_tree if s.item_type == 'SOCKET' and s.in_out == 'INPUT']
_m[_gi[1]] = 1.745  # Angle
ob_frame_wheel_1.location = (-1.25, 0.0, 0.25)
ob_frame_wheel_1.scale = (0.0625, 0.0625, 0.0625)
_m = ob_frame_wheel_1.modifiers.new('Auto Smooth', 'NODES')
_m.node_group = ng_auto_smooth
_gi = [s.identifier for s in ng_auto_smooth.interface.items_tree if s.item_type == 'SOCKET' and s.in_out == 'INPUT']
_m[_gi[1]] = 1.745  # Angle
ob_frame.location = (0.0, 0.0, 0.0625)
ob_frame.scale = (0.0625, 0.0625, 0.0625)
_m = ob_frame.modifiers.new('Auto Smooth', 'NODES')
_m.node_group = ng_auto_smooth
_gi = [s.identifier for s in ng_auto_smooth.interface.items_tree if s.item_type == 'SOCKET' and s.in_out == 'INPUT']
_m[_gi[1]] = 1.745  # Angle
ob_frame_002.location = (0.0, 0.0, 0.375)
ob_frame_002.scale = (0.0625, 0.0625, 0.0625)
_m = ob_frame_002.modifiers.new('Auto Smooth', 'NODES')
_m.node_group = ng_auto_smooth
_gi = [s.identifier for s in ng_auto_smooth.interface.items_tree if s.item_type == 'SOCKET' and s.in_out == 'INPUT']
_m[_gi[1]] = 1.745  # Angle
ob_frame_001.location = (-1.25, 2.98e-07, 0.375)
ob_frame_001.scale = (0.0625, 0.0625, 0.0625)
_m = ob_frame_001.modifiers.new('Auto Smooth', 'NODES')
_m.node_group = ng_auto_smooth
_gi = [s.identifier for s in ng_auto_smooth.interface.items_tree if s.item_type == 'SOCKET' and s.in_out == 'INPUT']
_m[_gi[1]] = 1.745  # Angle
ob_frame_wheel_3.location = (1.25, 0.0, 0.25)
ob_frame_wheel_3.scale = (0.0625, 0.0625, 0.0625)
_m = ob_frame_wheel_3.modifiers.new('Auto Smooth', 'NODES')
_m.node_group = ng_auto_smooth
_gi = [s.identifier for s in ng_auto_smooth.interface.items_tree if s.item_type == 'SOCKET' and s.in_out == 'INPUT']
_m[_gi[1]] = 1.745  # Angle
ob_frame_003.location = (1.25, 2.98e-07, 0.375)
ob_frame_003.scale = (0.0625, 0.0625, 0.0625)
_m = ob_frame_003.modifiers.new('Auto Smooth', 'NODES')
_m.node_group = ng_auto_smooth
_gi = [s.identifier for s in ng_auto_smooth.interface.items_tree if s.item_type == 'SOCKET' and s.in_out == 'INPUT']
_m[_gi[1]] = 1.745  # Angle
ob_coupler_engaged_rear_2_toggle_label_uncouple.location = (2.094, -1.83e-07, 0.4375)
ob_coupler_engaged_rear_2_toggle_label_uncouple.rotation_euler = (0.0, -0.0, -3.142)
ob_coupler_engaged_rear_2_toggle_label_uncouple.scale = (0.0625, 0.0625, 0.0625)
_m = ob_coupler_engaged_rear_2_toggle_label_uncouple.modifiers.new('Auto Smooth', 'NODES')
_m.node_group = ng_auto_smooth
_gi = [s.identifier for s in ng_auto_smooth.interface.items_tree if s.item_type == 'SOCKET' and s.in_out == 'INPUT']
_m[_gi[1]] = 0.8727  # Angle
ob_coupled_rear_2_rot_45.location = (2.0, -1.748e-07, 0.5)
ob_coupled_rear_2_rot_45.rotation_euler = (0.0, -0.0, -3.142)
ob_coupled_rear_2_rot_45.scale = (0.0625, 0.0625, 0.0625)
_m = ob_coupled_rear_2_rot_45.modifiers.new('Auto Smooth', 'NODES')
_m.node_group = ng_auto_smooth
_gi = [s.identifier for s in ng_auto_smooth.interface.items_tree if s.item_type == 'SOCKET' and s.in_out == 'INPUT']
_m[_gi[1]] = 0.8727  # Angle
ob_coupled_rear_2.location = (2.0, -0.03125, 0.5)
ob_coupled_rear_2.rotation_euler = (-3.815e-07, 0.7854, -3.142)
ob_coupled_rear_2.scale = (0.0625, 0.0625, 0.0625)
_m = ob_coupled_rear_2.modifiers.new('Auto Smooth', 'NODES')
_m.node_group = ng_auto_smooth
_gi = [s.identifier for s in ng_auto_smooth.interface.items_tree if s.item_type == 'SOCKET' and s.in_out == 'INPUT']
_m[_gi[1]] = 0.8727  # Angle
ob_coupler_engaged_front_1_toggle_label_uncouple.location = (-2.094, 0.0, 0.4375)
ob_coupler_engaged_front_1_toggle_label_uncouple.scale = (0.0625, 0.0625, 0.0625)
_m = ob_coupler_engaged_front_1_toggle_label_uncouple.modifiers.new('Auto Smooth', 'NODES')
_m.node_group = ng_auto_smooth
_gi = [s.identifier for s in ng_auto_smooth.interface.items_tree if s.item_type == 'SOCKET' and s.in_out == 'INPUT']
_m[_gi[1]] = 0.8727  # Angle
ob_coupled_front_1_rot_45.location = (-2.0, 0.0, 0.5)
ob_coupled_front_1_rot_45.scale = (0.0625, 0.0625, 0.0625)
_m = ob_coupled_front_1_rot_45.modifiers.new('Auto Smooth', 'NODES')
_m.node_group = ng_auto_smooth
_gi = [s.identifier for s in ng_auto_smooth.interface.items_tree if s.item_type == 'SOCKET' and s.in_out == 'INPUT']
_m[_gi[1]] = 0.8727  # Angle
ob_coupled_front_1.location = (-2.0, 0.03125, 0.5)
ob_coupled_front_1.rotation_euler = (5.565e-08, 0.7854, 1.344e-07)
ob_coupled_front_1.scale = (0.0625, 0.0625, 0.0625)
_m = ob_coupled_front_1.modifiers.new('Auto Smooth', 'NODES')
_m.node_group = ng_auto_smooth
_gi = [s.identifier for s in ng_auto_smooth.interface.items_tree if s.item_type == 'SOCKET' and s.in_out == 'INPUT']
_m[_gi[1]] = 0.8727  # Angle
ob_cargo_items_1.location = (0.0, 0.0, 0.8125)
ob_cargo_items_1.visible_camera = False
ob_cargo_items_1.visible_diffuse = False
ob_cargo_items_1.visible_glossy = False
ob_cargo_items_1.visible_transmission = False
ob_cargo_items_1.visible_volume_scatter = False
ob_cargo_items_1.visible_shadow = False
ob_cargo_items_1.show_wire = True
ob_shell_wood.location = (-1.625, 0.0, 0.8125)
ob_shell_wood_001.location = (-1.625, 0.0, 0.8125)
_m = ob_shell_wood_001.modifiers.new('Auto Smooth', 'NODES')
_m.node_group = ng_auto_smooth
_gi = [s.identifier for s in ng_auto_smooth.interface.items_tree if s.item_type == 'SOCKET' and s.in_out == 'INPUT']
_m[_gi[1]] = 1.745  # Angle
ob_shell_wood_interior.location = (-1.625, 0.0, 0.8125)
ob_door_1.location = (-1.625, 0.0625, 0.8125)
ob_door_2.location = (-1.625, -0.0625, 0.8125)
ob_door_2_external_interior_tl__1_x.location = (-1.625, -0.0625, 0.8125)
ob_door_1_external_interior_tl_1_x.location = (-1.625, 0.0625, 0.8125)
ob_shell_wood_interior_001.location = (-1.625, 0.0, 0.8125)
_m = ob_shell_wood_interior_001.modifiers.new('Auto Smooth', 'NODES')
_m.node_group = ng_auto_smooth
_gi = [s.identifier for s in ng_auto_smooth.interface.items_tree if s.item_type == 'SOCKET' and s.in_out == 'INPUT']
_m[_gi[1]] = 1.745  # Angle
ob_door_1_001.location = (0.0, -0.625, 1.062)
ob_door_2_001.location = (-5.464e-08, 0.625, 1.062)
ob_door_2_001.rotation_euler = (0.0, -0.0, 3.142)

# ---- collection membership
col_collection.objects.link(ob_camera)
col_collection.objects.link(ob_frame_wheel_2)
col_collection.objects.link(ob_frame_wheel_1)
col_collection.objects.link(ob_frame)
col_collection.objects.link(ob_frame_002)
col_collection.objects.link(ob_frame_001)
col_collection.objects.link(ob_frame_wheel_3)
col_collection.objects.link(ob_frame_003)
col_collection.objects.link(ob_coupler_engaged_rear_2_toggle_label_uncouple)
col_collection.objects.link(ob_coupled_rear_2_rot_45)
col_collection.objects.link(ob_coupled_rear_2)
col_collection.objects.link(ob_coupler_engaged_front_1_toggle_label_uncouple)
col_collection.objects.link(ob_coupled_front_1_rot_45)
col_collection.objects.link(ob_coupled_front_1)
col_collection.objects.link(ob_cargo_items_1)
col_collection.objects.link(ob_shell_wood)
col_collection.objects.link(ob_shell_wood_001)
col_collection.objects.link(ob_shell_wood_interior)
col_collection.objects.link(ob_door_1)
col_collection.objects.link(ob_door_2)
col_collection.objects.link(ob_door_2_external_interior_tl__1_x)
col_collection.objects.link(ob_door_1_external_interior_tl_1_x)
col_collection.objects.link(ob_shell_wood_interior_001)
col_collection.objects.link(ob_door_1_001)
col_collection.objects.link(ob_door_2_001)

# ---- scene / render settings (as saved in the file)
scene.camera = ob_camera
scene.frame_start = 1; scene.frame_end = 250; scene.frame_set(0)
scene.render.engine = 'CYCLES'
scene.render.resolution_x = 512
scene.render.resolution_y = 512
scene.render.fps = 25
scene.render.film_transparent = True
scene.render.use_stamp_time = False
scene.render.use_stamp_frame = False
scene.render.use_stamp_camera = False
scene.render.use_stamp_scene = False
scene.render.use_stamp_filename = False
scene.render.use_stamp_render_time = False
scene.render.use_stamp = True
scene.cycles.sampling_pattern = 'TABULATED_SOBOL'
scene.view_settings.view_transform = 'Filmic'
bpy.context.view_layer.update()
